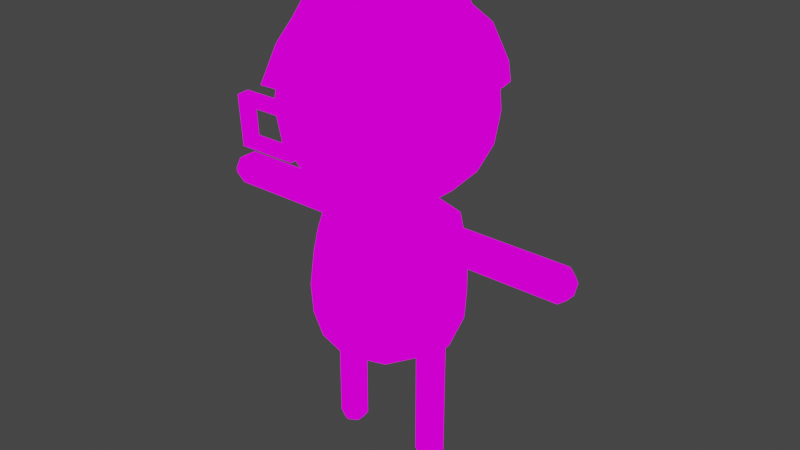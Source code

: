 # Source: conspiracy_theorist.blend  (saved by Blender 2.82.7; exported with 4.5.12 LTS)
import bpy
from mathutils import Matrix  # noqa: F401  (used for matrix-valued properties, if any)

bpy.ops.wm.read_factory_settings(use_empty=True)
scene = bpy.context.scene
scene.name = 'Scene'

# ---- collections
col_collection = bpy.data.collections.new('Collection'); scene.collection.children.link(col_collection)

# ---- images (referenced by path relative to the original .blend; pixels are not part of the script)
import os
ASSET_DIR = os.environ.get("B2B_ASSET_DIR", "")  # directory of the original .blend (textures are referenced by path, not embedded)
HERE = os.path.dirname(os.path.abspath(__file__))  # packed textures are extracted next to this script under _unpacked/

def load_image(name, relpath, width, height, colorspace="sRGB"):
    """Load a texture the original file referenced (path relative to the .blend, or extracted next to this script)."""
    p = next((c for c in (os.path.join(HERE, relpath), os.path.join(ASSET_DIR, relpath)) if relpath and os.path.exists(c)), "")
    if p:
        img = bpy.data.images.load(p, check_existing=True)
        img.name = name
    else:  # same state as the original file: an image datablock whose file is absent (Cycles renders it pink)
        img = bpy.data.images.new(name, width, height)
        img.source = "FILE"
        img.filepath = "//" + (relpath or name)
    img.colorspace_settings.name = colorspace
    return img
img_texturepalette_png = load_image('TexturePalette.png', 'TexturePalette.png', 1024, 1024, 'sRGB')

# ---- materials (node trees are filled in below, after node groups)
mat_material_001 = bpy.data.materials.new('Material.001')
mat_material_001.use_transparent_shadow = False

# ---- material node trees
mat_material_001.use_nodes = True; mat_material_001.node_tree.nodes.clear()
_N = mat_material_001.node_tree.nodes; _L = mat_material_001.node_tree.links
n0 = _N.new('ShaderNodeOutputMaterial'); n0.name = 'Material Output'; n0.location = (300, 300)
n1 = _N.new('ShaderNodeEmission'); n1.name = 'Emission'; n1.location = (10, 300)
n2 = _N.new('ShaderNodeTexImage'); n2.name = 'Image Texture'; n2.location = (-280, 280)
n2.image = img_texturepalette_png
n2.interpolation = 'Closest'
_L.new(n1.outputs[0], n0.inputs[0])
_L.new(n2.outputs[0], n1.inputs[0])
n0.is_active_output = True

# ---- world
world_world = bpy.data.worlds.new('World'); scene.world = world_world
world_world.use_nodes = True; world_world.node_tree.nodes.clear()
_N = world_world.node_tree.nodes; _L = world_world.node_tree.links
n0 = _N.new('ShaderNodeOutputWorld'); n0.name = 'World Output'; n0.location = (300, 300)
n1 = _N.new('ShaderNodeBackground'); n1.name = 'Background'; n1.location = (10, 300)
n1.inputs[0].default_value = (0.05088, 0.05088, 0.05088, 1.0)
_L.new(n1.outputs[0], n0.inputs[0])
n0.is_active_output = True
world_world.color = (0.05088, 0.05088, 0.05088)
world_world.use_sun_shadow = False
world_world.sun_shadow_jitter_overblur = 0.0

# ---- meshes
me_cylinder_001 = bpy.data.meshes.new('Cylinder.001')
me_cylinder_001.from_pydata([(2.029e-05, 0.2127, 0.1726), (2.03e-05, 0.1523, 0.8121), (0.125, 0.1721, 0.1726), (0.08954, 0.1232, 0.8121), (0.1755, 0.03253, 0.1726), (0.2877, 0.0387, 0.7757), (0.1755, -0.03253, 0.1726), (0.2877, -0.03871, 0.7757), (0.125, -0.1721, 0.1726), (0.08954, -0.1232, 0.8121), (2.027e-05, -0.2127, 0.1726), (2.029e-05, -0.1523, 0.8121), (-0.125, -0.1721, 0.1726), (-0.0895, -0.1232, 0.8121), (-0.1754, -0.03253, 0.1726), (-0.2877, -0.03871, 0.7757), (-0.1754, 0.03253, 0.1726), (-0.2877, 0.0387, 0.7757), (-0.125, 0.1721, 0.1726), (-0.0895, 0.1232, 0.8121), (2.03e-05, 0.3362, 0.6075), (0.1977, 0.272, 0.6075), (0.3129, 0.0387, 0.644), (0.3129, -0.03871, 0.644), (0.1977, -0.272, 0.6075), (2.027e-05, -0.3363, 0.6075), (-0.1976, -0.272, 0.6075), (-0.3128, -0.03871, 0.644), (-0.3128, 0.0387, 0.644), (-0.1976, 0.272, 0.6075), (2.03e-05, 0.3477, 0.2994), (0.2044, 0.2813, 0.2994), (0.3307, 0.1074, 0.2994), (0.3307, -0.1074, 0.2994), (0.2044, -0.2813, 0.2994), (2.027e-05, -0.3477, 0.2994), (-0.2044, -0.2813, 0.2994), (-0.3307, -0.1074, 0.2994), (-0.3307, 0.1074, 0.2994), (-0.2044, 0.2813, 0.2994), (2.03e-05, 0.3097, 0.1726), (0.182, 0.2505, 0.1726), (0.2882, 0.03253, 0.1726), (0.2882, -0.03253, 0.1726), (0.182, -0.2505, 0.1726), (2.027e-05, -0.3097, 0.1726), (-0.182, -0.2505, 0.1726), (-0.2881, -0.03253, 0.1726), (-0.2881, 0.03253, 0.1726), (-0.182, 0.2505, 0.1726), (0.1449, -0.04707, 0.8121), (0.1449, 0.04706, 0.8121), (-0.1448, 0.04706, 0.8121), (-0.1448, -0.04707, 0.8121), (0.3198, 0.1039, 0.6075), (0.3198, -0.1039, 0.6075), (-0.3198, -0.1039, 0.6075), (-0.3198, 0.1039, 0.6075), (-0.5387, 0.0774, 0.7098), (-0.5387, -0.07741, 0.7098), (0.5388, -0.07741, 0.7098), (0.5388, 0.0774, 0.7098), (-0.5387, 0.0387, 0.644), (-0.5387, -0.03871, 0.644), (0.5388, -0.03871, 0.644), (0.5388, 0.0387, 0.644), (2.03e-05, 0.3157, 0.7098), (0.1856, 0.2554, 0.7098), (0.3003, 0.09756, 0.7098), (0.3003, -0.09757, 0.7098), (0.1856, -0.2554, 0.7098), (2.027e-05, -0.3157, 0.7098), (-0.1856, -0.2554, 0.7098), (-0.3003, -0.09757, 0.7098), (-0.3003, 0.09756, 0.7098), (-0.1856, 0.2554, 0.7098), (0.3003, 0.0774, 0.7098), (0.3003, -0.07741, 0.7098), (-0.3003, -0.07741, 0.7098), (-0.3003, 0.0774, 0.7098), (-0.5387, 0.0387, 0.7757), (-0.5387, -0.03871, 0.7757), (0.5388, -0.03871, 0.7757), (0.5388, 0.0387, 0.7757), (-0.9108, -0.02552, 0.667), (-0.9108, 0.02552, 0.667), (0.9108, 0.02552, 0.7526), (0.9108, 0.02552, 0.667), (0.9108, 0.05068, 0.7098), (0.9108, -0.05069, 0.7098), (0.9108, -0.02552, 0.7526), (-0.9108, -0.02552, 0.7526), (-0.9108, -0.05069, 0.7098), (-0.9108, 0.05068, 0.7098), (-0.9108, 0.02552, 0.7526), (0.9108, -0.02552, 0.667), (0.2094, 0.2881, 0.4403), (0.3387, 0.1101, 0.4403), (0.3387, -0.1101, 0.4403), (0.2094, -0.2881, 0.4403), (2.027e-05, -0.3562, 0.4403), (-0.2093, -0.2881, 0.4403), (-0.3387, -0.1101, 0.4403), (-0.3387, 0.1101, 0.4403), (-0.2093, 0.2881, 0.4403), (2.03e-05, 0.3562, 0.4403), (2.028e-05, 0.4508, 1.135), (2.028e-05, 0.2786, 0.8979), (0.08611, 0.1185, 1.732), (0.1638, 0.2254, 1.665), (0.2254, 0.3102, 1.56), (0.265, 0.3647, 1.428), (0.2786, 0.3835, 1.281), (0.265, 0.3647, 1.135), (0.2254, 0.3102, 1.003), (0.1638, 0.2254, 0.8979), (0.08611, 0.1185, 0.8306), (0.1393, 0.04526, 1.732), (0.265, 0.08609, 1.665), (0.3647, 0.1185, 1.56), (0.4287, 0.1393, 1.428), (0.4508, 0.1465, 1.281), (0.4287, 0.1393, 1.135), (0.3647, 0.1185, 1.003), (0.265, 0.08609, 0.8979), (0.1393, 0.04526, 0.8306), (0.1393, -0.04527, 1.732), (0.265, -0.0861, 1.665), (0.3647, -0.1185, 1.56), (0.4287, -0.1393, 1.428), (0.4508, -0.1465, 1.281), (0.4287, -0.1393, 1.135), (0.3647, -0.1185, 1.003), (0.265, -0.0861, 0.8979), (0.1393, -0.04527, 0.8306), (0.08611, -0.1185, 1.732), (0.1638, -0.2254, 1.665), (0.2254, -0.3102, 1.56), (0.265, -0.3647, 1.428), (0.2786, -0.3835, 1.281), (0.265, -0.3647, 1.135), (0.2254, -0.3102, 1.003), (0.1638, -0.2254, 0.8979), (0.08611, -0.1185, 0.8306), (2.029e-05, -0.1465, 1.732), (2.031e-05, -0.2786, 1.665), (2.027e-05, -0.3835, 1.56), (2.033e-05, -0.4508, 1.428), (2.034e-05, -0.474, 1.281), (2.026e-05, -0.4508, 1.135), (2.027e-05, -0.3835, 1.003), (2.031e-05, -0.2786, 0.8979), (2.028e-05, -0.1465, 0.8306), (2.018e-05, -3.435e-06, 1.755), (-0.08607, -0.1185, 1.732), (-0.1637, -0.2254, 1.665), (-0.2254, -0.3102, 1.56), (-0.2649, -0.3647, 1.428), (-0.2786, -0.3835, 1.281), (-0.2649, -0.3647, 1.135), (-0.2254, -0.3102, 1.003), (-0.1637, -0.2254, 0.8979), (-0.08607, -0.1185, 0.8306), (-0.1393, -0.04527, 1.732), (-0.2649, -0.0861, 1.665), (-0.3647, -0.1185, 1.56), (-0.4287, -0.1393, 1.428), (-0.4508, -0.1465, 1.281), (-0.4287, -0.1393, 1.135), (-0.3647, -0.1185, 1.003), (-0.2649, -0.0861, 0.8979), (-0.1393, -0.04527, 0.8306), (-0.1393, 0.04526, 1.732), (-0.2649, 0.08609, 1.665), (-0.3647, 0.1185, 1.56), (-0.4287, 0.1393, 1.428), (-0.4508, 0.1465, 1.281), (-0.4287, 0.1393, 1.135), (-0.3647, 0.1185, 1.003), (-0.2649, 0.08609, 0.8979), (-0.1393, 0.04526, 0.8306), (-0.08607, 0.1185, 1.732), (-0.1637, 0.2254, 1.665), (-0.2254, 0.3102, 1.56), (-0.2649, 0.3647, 1.428), (-0.2786, 0.3835, 1.281), (-0.2649, 0.3647, 1.135), (-0.2254, 0.3102, 1.003), (-0.1637, 0.2254, 0.8979), (-0.08607, 0.1185, 0.8306), (2.027e-05, 0.1465, 1.732), (2.023e-05, 0.2786, 1.665), (2.027e-05, 0.3835, 1.56), (2.023e-05, 0.4508, 1.428), (2.018e-05, 0.474, 1.281), (2.027e-05, 0.3835, 1.003), (2.027e-05, 0.1465, 0.8306), (-0.1535, 0.2113, 0.1726), (-0.2318, 0.06506, 0.1726), (-0.2318, -0.06506, 0.1726), (-0.1535, -0.2113, 0.1726), (2.027e-05, -0.2612, 0.1726), (0.1535, -0.2113, 0.1726), (0.2318, -0.06506, 0.1726), (0.2318, 0.06506, 0.1726), (2.03e-05, 0.2612, 0.1726), (0.1535, 0.2113, 0.1726), (0.8773, -0.03871, 0.7757), (0.8773, 0.0387, 0.7757), (0.8773, -0.07741, 0.7098), (0.8773, -0.03871, 0.644), (-0.8772, -0.03871, 0.644), (-0.8772, 0.0387, 0.644), (-0.8772, 0.0387, 0.7757), (-0.8772, -0.03871, 0.7757), (-0.8772, -0.07741, 0.7098), (-0.8772, 0.0774, 0.7098), (0.8773, 0.0774, 0.7098), (0.8773, 0.0387, 0.644), (0.3017, 0.04035, 0.1726), (0.3017, -0.04036, 0.1726), (-0.3017, -0.04036, 0.1726), (-0.3017, 0.04035, 0.1726), (0.1619, 0.04035, 0.1726), (0.1619, -0.04036, 0.1726), (-0.1619, -0.04036, 0.1726), (-0.1619, 0.04035, 0.1726), (0.2318, 0.08071, 0.1726), (0.2318, -0.08071, 0.1726), (-0.2318, -0.08071, 0.1726), (-0.2318, 0.08071, 0.1726), (0.1755, 0.03253, -0.1344), (0.1755, -0.03253, -0.1344), (-0.1754, -0.03253, -0.1344), (-0.1754, 0.03253, -0.1344), (0.2882, 0.03253, -0.1344), (0.2882, -0.03253, -0.1344), (-0.2881, -0.03253, -0.1344), (-0.2881, 0.03253, -0.1344), (-0.2318, 0.06506, -0.1344), (-0.2318, -0.06506, -0.1344), (0.2318, -0.06506, -0.1344), (0.2318, 0.06506, -0.1344), (0.1755, 0.03253, -0.4064), (0.1892, -0.02462, -0.4307), (-0.1891, -0.02462, -0.4307), (-0.1754, 0.03253, -0.4064), (0.2745, 0.02462, -0.4307), (0.2745, -0.02462, -0.4307), (-0.2881, -0.03253, -0.4064), (-0.2744, 0.02462, -0.4307), (-0.2318, 0.04924, -0.4307), (-0.2318, -0.04924, -0.4307), (0.2318, -0.04924, -0.4307), (0.2318, 0.04924, -0.4307), (0.2882, 0.03253, -0.4064), (0.2882, -0.03253, -0.4064), (-0.2744, -0.02462, -0.4307), (-0.2881, 0.03253, -0.4064), (0.1892, 0.02462, -0.4307), (0.1755, -0.03253, -0.4064), (-0.1754, -0.03253, -0.4064), (-0.1891, 0.02462, -0.4307), (0.2318, 0.06506, -0.4064), (0.2318, -0.06506, -0.4064), (-0.2318, -0.06506, -0.4064), (-0.2318, 0.06506, -0.4064), (-0.708, 0.0387, 0.7757), (-0.708, 0.0774, 0.7098), (-0.708, -0.07741, 0.7098), (-0.708, -0.03871, 0.7757), (-0.708, 0.0387, 0.644), (-0.708, -0.03871, 0.644), (-0.3946, 0.0387, 0.644), (-0.3895, 0.0774, 0.7098), (-0.3845, 0.0387, 0.7757), (-0.3845, -0.03871, 0.7757), (-0.3895, -0.07741, 0.7098), (-0.3946, -0.03871, 0.644), (0.3896, 0.0774, 0.7098), (0.3946, 0.0387, 0.644), (0.3845, 0.0387, 0.7757), (0.3845, -0.03871, 0.7757), (0.3946, -0.03871, 0.644), (0.3896, -0.07741, 0.7098), (0.708, 0.0387, 0.644), (0.708, -0.07741, 0.7098), (0.708, 0.0774, 0.7098), (0.708, 0.0387, 0.7757), (0.708, -0.03871, 0.7757), (0.708, -0.03871, 0.644), (0.3074, 0.0387, 0.7757), (0.3074, -0.03871, 0.7757), (0.315, -0.07741, 0.7098), (0.315, 0.0774, 0.7098), (0.3225, 0.0387, 0.644), (0.3225, -0.03871, 0.644), (-0.3149, 0.0774, 0.7098), (-0.3225, -0.03871, 0.644), (-0.3225, 0.0387, 0.644), (-0.3074, 0.0387, 0.7757), (-0.3074, -0.03871, 0.7757), (-0.3149, -0.07741, 0.7098), (-0.2318, -0.06506, 0.01911), (-0.2881, -0.03253, 0.01911), (-0.1754, -0.03253, 0.01911), (-0.1754, 0.03253, 0.01911), (-0.2318, 0.06506, 0.01911), (-0.2881, 0.03253, 0.01911), (0.2318, -0.06506, 0.01911), (0.2882, -0.03253, 0.01911), (0.2882, 0.03253, 0.01911), (0.2318, 0.06506, 0.01911), (0.1755, 0.03253, 0.01911), (0.1755, -0.03253, 0.01911), (-0.1754, 0.03253, -0.2704), (-0.2318, 0.06506, -0.2704), (-0.2881, 0.03253, -0.2704), (-0.2881, -0.03253, -0.2704), (-0.2318, -0.06506, -0.2704), (-0.1754, -0.03253, -0.2704), (0.2882, 0.03253, -0.2704), (0.2882, -0.03253, -0.2704), (0.2318, 0.06506, -0.2704), (0.1755, 0.03253, -0.2704), (0.1755, -0.03253, -0.2704), (0.2318, -0.06506, -0.2704), (0.1288, 0.2476, 1.804), (0.2012, 0.2744, 1.636), (0.2536, 0.349, 1.555), (0.2981, 0.4103, 1.385), (0.1898, 0.1671, 1.817), (0.3255, 0.1048, 1.659), (0.4103, 0.1333, 1.555), (0.4823, 0.1567, 1.406), (0.1913, 0.06767, 1.839), (0.3255, -0.1048, 1.687), (0.4103, -0.1333, 1.555), (0.4996, -0.1567, 1.363), (0.1328, -0.01279, 1.861), (0.2012, -0.2232, 1.706), (0.2536, -0.349, 1.555), (0.2895, -0.4103, 1.441), (0.03669, -0.04352, 1.875), (4.25e-05, -0.288, 1.715), (4.245e-05, -0.4314, 1.555), (4.251e-05, -0.5071, 1.419), (0.0923, 0.2159, 2.032), (-0.0604, -0.01279, 1.875), (-0.2011, -0.2744, 1.709), (-0.2535, -0.349, 1.555), (-0.3197, -0.4103, 1.363), (-0.1213, 0.06767, 1.861), (-0.3254, -0.1048, 1.687), (-0.4102, -0.1333, 1.555), (-0.4866, -0.1567, 1.437), (-0.1229, 0.1671, 1.839), (-0.3254, 0.1048, 1.659), (-0.4102, 0.1333, 1.555), (-0.4822, 0.1567, 1.406), (-0.0644, 0.2476, 1.817), (-0.2011, 0.2744, 1.636), (-0.2535, 0.349, 1.555), (-0.3024, 0.4103, 1.372), (0.03174, 0.2783, 1.804), (4.239e-05, 0.362, 1.645), (4.245e-05, 0.4314, 1.555), (0.00437, 0.5071, 1.463), (-0.2873, -0.5172, 1.173), (-0.2873, -0.5258, 1.319), (-0.2873, -0.4633, 1.176), (-0.2873, -0.4719, 1.322), (-0.1007, -0.5172, 1.173), (-0.1007, -0.5258, 1.319), (-0.1007, -0.4633, 1.176), (-0.1007, -0.4719, 1.322), (-0.3255, -0.5149, 1.135), (-0.3255, -0.528, 1.357), (-0.3255, -0.4741, 1.36), (-0.3255, -0.461, 1.138), (-0.06247, -0.461, 1.138), (-0.06247, -0.4741, 1.36), (-0.06247, -0.528, 1.357), (-0.06247, -0.5149, 1.135), (-0.06247, -0.4713, 1.313), (-0.06247, -0.5252, 1.31), (-0.1007, -0.47, 1.291), (-0.1007, -0.5239, 1.288), (-0.06247, -0.4694, 1.281), (-0.06247, -0.5233, 1.278), (-0.1007, -0.4688, 1.27), (-0.1007, -0.5227, 1.267), (0.3064, -0.5172, 1.173), (0.3064, -0.5258, 1.319), (0.3064, -0.4633, 1.176), (0.3064, -0.4719, 1.322), (0.1198, -0.5172, 1.173), (0.1198, -0.5258, 1.319), (0.1198, -0.4633, 1.176), (0.1198, -0.4719, 1.322), (0.3446, -0.5149, 1.135), (0.3446, -0.528, 1.357), (0.3446, -0.4741, 1.36), (0.3446, -0.461, 1.138), (0.08162, -0.461, 1.138), (0.08162, -0.4741, 1.36), (0.08162, -0.528, 1.357), (0.08162, -0.5149, 1.135), (0.08162, -0.4713, 1.313), (0.08162, -0.5252, 1.31), (0.1198, -0.47, 1.291), (0.1198, -0.5239, 1.288), (0.08162, -0.4694, 1.281), (0.08162, -0.5233, 1.278), (0.1198, -0.4688, 1.27), (0.1198, -0.5227, 1.267)], [], [(66, 1, 3, 67), (67, 3, 51, 68), (69, 50, 9, 70), (70, 9, 11, 71), (71, 11, 13, 72), (72, 13, 53, 73), (74, 52, 19, 75), (75, 19, 1, 66), (0, 2, 223, 224, 8, 10, 12, 225, 226, 18), (104, 29, 20, 105), (103, 57, 29, 104), (102, 56, 57, 103), (101, 26, 56, 102), (100, 25, 26, 101), (99, 24, 25, 100), (98, 55, 24, 99), (97, 54, 55, 98), (96, 21, 54, 97), (105, 20, 21, 96), (41, 40, 30, 31), (219, 41, 31, 32), (220, 219, 32, 33), (44, 220, 33, 34), (45, 44, 34, 35), (46, 45, 35, 36), (221, 46, 36, 37), (222, 221, 37, 38), (49, 222, 38, 39), (40, 49, 39, 30), (206, 205, 40, 41), (227, 206, 41, 219), (202, 228, 220, 44), (201, 202, 44, 45), (200, 201, 45, 46), (229, 200, 46, 221), (197, 230, 222, 49), (205, 197, 49, 40), (287, 288, 208, 217), (288, 289, 207, 208), (7, 5, 51, 50), (17, 15, 53, 52), (76, 22, 54, 68), (77, 7, 50, 69), (78, 27, 56, 73), (79, 17, 52, 74), (27, 28, 57, 56), (22, 23, 55, 54), (273, 278, 63, 62), (279, 281, 83, 61), (280, 279, 61, 65), (275, 274, 58, 80), (274, 273, 62, 58), (276, 275, 80, 81), (277, 276, 81, 59), (10, 8, 202, 201), (12, 10, 201, 200), (0, 18, 197, 205), (225, 12, 200, 229), (223, 2, 206, 227), (2, 0, 205, 206), (8, 224, 228, 202), (278, 277, 59, 63), (283, 280, 65, 64), (281, 282, 82, 83), (282, 284, 60, 82), (28, 79, 74, 57), (15, 78, 73, 53), (23, 77, 69, 55), (5, 76, 68, 51), (284, 283, 64, 60), (29, 75, 66, 20), (57, 74, 75, 29), (26, 72, 73, 56), (25, 71, 72, 26), (24, 70, 71, 25), (55, 69, 70, 24), (21, 67, 68, 54), (20, 66, 67, 21), (272, 269, 215, 211), (285, 287, 217, 218), (268, 271, 212, 216), (271, 272, 211, 212), (270, 267, 213, 214), (286, 290, 210, 209), (267, 268, 216, 213), (290, 285, 218, 210), (289, 286, 209, 207), (269, 270, 214, 215), (30, 105, 96, 31), (31, 96, 97, 32), (32, 97, 98, 33), (33, 98, 99, 34), (34, 99, 100, 35), (35, 100, 101, 36), (36, 101, 102, 37), (37, 102, 103, 38), (38, 103, 104, 39), (39, 104, 105, 30), (86, 90, 89, 88), (95, 87, 88, 89), (91, 94, 93, 92), (84, 92, 93, 85), (192, 191, 109, 110), (195, 106, 113, 114), (193, 192, 110, 111), (190, 153, 108), (107, 195, 114, 115), (194, 193, 111, 112), (191, 190, 108, 109), (196, 107, 115, 116), (106, 194, 112, 113), (114, 113, 122, 123), (111, 110, 119, 120), (108, 153, 117), (115, 114, 123, 124), (112, 111, 120, 121), (109, 108, 117, 118), (116, 115, 124, 125), (113, 112, 121, 122), (110, 109, 118, 119), (122, 121, 130, 131), (119, 118, 127, 128), (123, 122, 131, 132), (120, 119, 128, 129), (117, 153, 126), (124, 123, 132, 133), (121, 120, 129, 130), (118, 117, 126, 127), (125, 124, 133, 134), (127, 126, 135, 136), (134, 133, 142, 143), (131, 130, 139, 140), (128, 127, 136, 137), (132, 131, 140, 141), (129, 128, 137, 138), (126, 153, 135), (133, 132, 141, 142), (130, 129, 138, 139), (139, 138, 147, 148), (136, 135, 144, 145), (143, 142, 151, 152), (140, 139, 148, 149), (137, 136, 145, 146), (141, 140, 149, 150), (138, 137, 146, 147), (135, 153, 144), (142, 141, 150, 151), (144, 153, 154), (151, 150, 160, 161), (148, 147, 157, 158), (145, 144, 154, 155), (152, 151, 161, 162), (149, 148, 158, 159), (146, 145, 155, 156), (150, 149, 159, 160), (147, 146, 156, 157), (160, 159, 168, 169), (157, 156, 165, 166), (154, 153, 163), (161, 160, 169, 170), (158, 157, 166, 167), (155, 154, 163, 164), (162, 161, 170, 171), (159, 158, 167, 168), (156, 155, 164, 165), (165, 164, 173, 174), (169, 168, 177, 178), (166, 165, 174, 175), (163, 153, 172), (170, 169, 178, 179), (167, 166, 175, 176), (164, 163, 172, 173), (171, 170, 179, 180), (168, 167, 176, 177), (177, 176, 185, 186), (174, 173, 182, 183), (178, 177, 186, 187), (175, 174, 183, 184), (172, 153, 181), (179, 178, 187, 188), (176, 175, 184, 185), (173, 172, 181, 182), (180, 179, 188, 189), (182, 181, 190, 191), (189, 188, 107, 196), (186, 185, 194, 106), (183, 182, 191, 192), (187, 186, 106, 195), (184, 183, 192, 193), (181, 153, 190), (188, 187, 195, 107), (185, 184, 193, 194), (116, 125, 51, 3), (125, 134, 50, 51), (134, 143, 9, 50), (143, 152, 11, 9), (152, 162, 13, 11), (162, 171, 53, 13), (171, 180, 52, 53), (180, 189, 19, 52), (189, 196, 1, 19), (196, 116, 3, 1), (18, 226, 230, 197), (90, 86, 208, 207), (95, 89, 209, 210), (84, 85, 212, 211), (94, 91, 214, 213), (92, 84, 211, 215), (89, 90, 207, 209), (93, 94, 213, 216), (91, 92, 215, 214), (86, 88, 217, 208), (85, 93, 216, 212), (87, 95, 210, 218), (88, 87, 218, 217), (310, 309, 241, 236), (306, 305, 233, 234), (305, 303, 240, 233), (303, 304, 237, 240), (43, 42, 219, 220), (48, 47, 221, 222), (4, 6, 224, 223), (14, 16, 226, 225), (204, 4, 223, 227), (6, 203, 228, 224), (199, 14, 225, 229), (16, 198, 230, 226), (198, 48, 222, 230), (47, 199, 229, 221), (203, 43, 220, 228), (42, 204, 227, 219), (323, 321, 255, 263), (324, 323, 263, 243), (316, 315, 246, 266), (321, 322, 256, 255), (311, 310, 236, 235), (307, 306, 234, 239), (313, 312, 242, 231), (312, 311, 235, 242), (304, 308, 238, 237), (308, 307, 239, 238), (309, 314, 232, 241), (314, 313, 231, 232), (248, 259, 254, 247), (244, 259, 248, 253), (257, 250, 251, 262), (245, 252, 257, 262), (318, 317, 258, 249), (317, 316, 266, 258), (326, 325, 260, 264), (325, 324, 243, 260), (319, 318, 249, 265), (320, 319, 265, 261), (315, 320, 261, 246), (322, 326, 264, 256), (248, 247, 255, 256), (250, 257, 249, 258), (259, 244, 260, 243), (245, 262, 246, 261), (254, 259, 243, 263), (244, 253, 264, 260), (252, 245, 261, 265), (262, 251, 266, 246), (251, 250, 258, 266), (257, 252, 265, 249), (253, 248, 256, 264), (247, 254, 263, 255), (59, 81, 270, 269), (80, 58, 268, 267), (81, 80, 267, 270), (62, 63, 272, 271), (58, 62, 271, 268), (63, 59, 269, 272), (298, 302, 277, 278), (302, 301, 276, 277), (301, 300, 275, 276), (297, 299, 273, 274), (300, 297, 274, 275), (299, 298, 278, 273), (293, 296, 283, 284), (292, 293, 284, 282), (291, 292, 282, 281), (296, 295, 280, 283), (295, 294, 279, 280), (294, 291, 281, 279), (82, 60, 286, 289), (64, 65, 285, 290), (60, 64, 290, 286), (65, 61, 287, 285), (83, 82, 289, 288), (61, 83, 288, 287), (76, 5, 291, 294), (22, 76, 294, 295), (23, 22, 295, 296), (5, 7, 292, 291), (7, 77, 293, 292), (77, 23, 296, 293), (28, 27, 298, 299), (17, 79, 297, 300), (79, 28, 299, 297), (15, 17, 300, 301), (78, 15, 301, 302), (27, 78, 302, 298), (48, 198, 307, 308), (47, 48, 308, 304), (198, 16, 306, 307), (199, 47, 304, 303), (14, 199, 303, 305), (16, 14, 305, 306), (6, 4, 313, 314), (203, 6, 314, 309), (204, 42, 311, 312), (4, 204, 312, 313), (42, 43, 310, 311), (43, 203, 309, 310), (234, 233, 320, 315), (233, 240, 319, 320), (240, 237, 318, 319), (238, 239, 316, 317), (237, 238, 317, 318), (239, 234, 315, 316), (236, 241, 326, 322), (232, 231, 324, 325), (241, 232, 325, 326), (235, 236, 322, 321), (231, 242, 323, 324), (242, 235, 321, 323), (366, 365, 328, 329), (367, 366, 329, 330), (364, 347, 327), (365, 364, 327, 328), (330, 329, 333, 334), (327, 347, 331), (328, 327, 331, 332), (329, 328, 332, 333), (333, 332, 336, 337), (334, 333, 337, 338), (331, 347, 335), (332, 331, 335, 336), (336, 335, 339, 340), (337, 336, 340, 341), (338, 337, 341, 342), (335, 347, 339), (340, 339, 343, 344), (341, 340, 344, 345), (342, 341, 345, 346), (339, 347, 343), (343, 347, 348), (344, 343, 348, 349), (345, 344, 349, 350), (346, 345, 350, 351), (351, 350, 354, 355), (348, 347, 352), (349, 348, 352, 353), (350, 349, 353, 354), (354, 353, 357, 358), (355, 354, 358, 359), (352, 347, 356), (353, 352, 356, 357), (358, 357, 361, 362), (359, 358, 362, 363), (356, 347, 360), (357, 356, 360, 361), (361, 360, 364, 365), (362, 361, 365, 366), (363, 362, 366, 367), (360, 347, 364), (376, 377, 378, 379), (384, 381, 382, 385), (379, 380, 383, 376), (381, 378, 377, 382), (368, 369, 377, 376), (371, 370, 379, 378), (370, 374, 380, 379), (375, 371, 378, 381), (386, 375, 381, 384), (391, 372, 383, 389), (372, 368, 376, 383), (369, 373, 382, 377), (371, 375, 373, 369), (390, 374, 372, 391), (374, 370, 368, 372), (370, 371, 369, 368), (375, 386, 387, 373), (373, 387, 385, 382), (390, 386, 384, 388), (412, 413, 389, 388), (380, 388, 389, 383), (374, 390, 388, 380), (386, 390, 391, 387), (387, 391, 389, 385), (400, 401, 402, 403), (408, 405, 406, 409), (403, 404, 407, 400), (405, 402, 401, 406), (392, 393, 401, 400), (395, 394, 403, 402), (394, 398, 404, 403), (399, 395, 402, 405), (410, 399, 405, 408), (415, 396, 407, 413), (396, 392, 400, 407), (393, 397, 406, 401), (395, 399, 397, 393), (414, 398, 396, 415), (398, 394, 392, 396), (394, 395, 393, 392), (399, 410, 411, 397), (397, 411, 409, 406), (414, 410, 408, 412), (408, 412, 388, 384), (404, 412, 413, 407), (398, 414, 412, 404), (410, 414, 415, 411), (411, 415, 413, 409), (413, 409, 385, 389), (409, 408, 384, 385)])
_uv = me_cylinder_001.uv_layers.new(name='UVMap')
_uv.uv.foreach_set('vector', [0.9124, 0.412, 0.908, 0.4101, 0.9112, 0.4033, 0.9143, 0.4065, 0.9143, 0.4065, 0.9112, 0.4033, 0.9175, 0.3991, 0.9178, 0.4009, 0.9204, 0.4016, 0.9234, 0.4009, 0.9267, 0.4076, 0.922, 0.4076, 0.922, 0.4076, 0.9267, 0.4076, 0.9267, 0.4152, 0.9222, 0.4133, 0.9222, 0.4133, 0.9267, 0.4152, 0.9234, 0.422, 0.9203, 0.4188, 0.9203, 0.4188, 0.9234, 0.422, 0.9171, 0.4262, 0.9168, 0.4244, 0.9143, 0.4237, 0.9113, 0.4245, 0.908, 0.4177, 0.9126, 0.4177, 0.9126, 0.4177, 0.908, 0.4177, 0.908, 0.4101, 0.9124, 0.412, 0.812, 0.8358, 0.8124, 0.8347, 0.8129, 0.8345, 0.8129, 0.8344, 0.8134, 0.8348, 0.8134, 0.836, 0.813, 0.8372, 0.8125, 0.8374, 0.8125, 0.8374, 0.8121, 0.837, 0.9152, 0.4156, 0.9138, 0.4169, 0.9137, 0.4122, 0.9152, 0.4124, 0.9159, 0.4182, 0.9153, 0.4215, 0.9138, 0.4169, 0.9152, 0.4156, 0.9169, 0.4184, 0.9165, 0.4217, 0.9153, 0.4215, 0.9159, 0.4182, 0.9185, 0.4161, 0.9194, 0.4177, 0.9165, 0.4217, 0.9169, 0.4184, 0.9194, 0.4129, 0.9209, 0.4132, 0.9194, 0.4177, 0.9185, 0.4161, 0.9195, 0.4097, 0.9209, 0.4085, 0.9209, 0.4132, 0.9194, 0.4129, 0.9187, 0.4071, 0.9194, 0.4038, 0.9209, 0.4085, 0.9195, 0.4097, 0.9177, 0.4069, 0.9181, 0.4036, 0.9194, 0.4038, 0.9187, 0.4071, 0.9162, 0.4092, 0.9152, 0.4077, 0.9181, 0.4036, 0.9177, 0.4069, 0.9152, 0.4124, 0.9137, 0.4122, 0.9152, 0.4077, 0.9162, 0.4092, 0.8125, 0.8341, 0.8121, 0.8358, 0.8115, 0.8358, 0.8121, 0.8335, 0.8132, 0.8329, 0.8125, 0.8341, 0.8121, 0.8335, 0.813, 0.832, 0.8131, 0.8329, 0.8132, 0.8329, 0.813, 0.832, 0.8137, 0.8321, 0.8135, 0.8342, 0.8131, 0.8329, 0.8137, 0.8321, 0.8141, 0.8337, 0.8134, 0.836, 0.8135, 0.8342, 0.8141, 0.8337, 0.814, 0.8361, 0.813, 0.8377, 0.8134, 0.836, 0.814, 0.8361, 0.8134, 0.8384, 0.8123, 0.8389, 0.813, 0.8377, 0.8134, 0.8384, 0.8125, 0.8398, 0.8123, 0.8389, 0.8123, 0.8389, 0.8125, 0.8398, 0.8118, 0.8398, 0.812, 0.8376, 0.8123, 0.8389, 0.8118, 0.8398, 0.8114, 0.8381, 0.8121, 0.8358, 0.812, 0.8376, 0.8114, 0.8381, 0.8115, 0.8358, 0.8124, 0.8344, 0.812, 0.8358, 0.8121, 0.8358, 0.8125, 0.8341, 0.8129, 0.8338, 0.8124, 0.8344, 0.8125, 0.8341, 0.8132, 0.8329, 0.8135, 0.8345, 0.8132, 0.8338, 0.8131, 0.8329, 0.8135, 0.8342, 0.8134, 0.836, 0.8135, 0.8345, 0.8135, 0.8342, 0.8134, 0.836, 0.813, 0.8374, 0.8134, 0.836, 0.8134, 0.836, 0.813, 0.8377, 0.8126, 0.838, 0.813, 0.8374, 0.813, 0.8377, 0.8123, 0.8389, 0.812, 0.8373, 0.8122, 0.838, 0.8123, 0.8389, 0.812, 0.8376, 0.812, 0.8358, 0.812, 0.8373, 0.812, 0.8376, 0.8121, 0.8358, 0.446, 0.3924, 0.4461, 0.3921, 0.4479, 0.3816, 0.4475, 0.3831, 0.4461, 0.3921, 0.4461, 0.3919, 0.4483, 0.3797, 0.4479, 0.3816, 0.9204, 0.399, 0.9192, 0.3987, 0.9175, 0.3991, 0.9234, 0.4009, 0.9142, 0.4264, 0.9154, 0.4266, 0.9171, 0.4262, 0.9113, 0.4245, 0.9187, 0.3991, 0.9194, 0.4001, 0.9181, 0.4036, 0.9178, 0.4009, 0.9203, 0.3996, 0.9204, 0.399, 0.9234, 0.4009, 0.9204, 0.4016, 0.916, 0.4262, 0.9153, 0.4253, 0.9165, 0.4217, 0.9168, 0.4244, 0.9143, 0.4257, 0.9142, 0.4264, 0.9113, 0.4245, 0.9143, 0.4237, 0.9153, 0.4253, 0.9153, 0.425, 0.9153, 0.4215, 0.9165, 0.4217, 0.9194, 0.4001, 0.9194, 0.4003, 0.9194, 0.4038, 0.9181, 0.4036, 0.9142, 0.4307, 0.9143, 0.4308, 0.9129, 0.4388, 0.9129, 0.4388, 0.9201, 0.3945, 0.9202, 0.3945, 0.9217, 0.3863, 0.9217, 0.3864, 0.9203, 0.3945, 0.9201, 0.3945, 0.9217, 0.3864, 0.9217, 0.3865, 0.914, 0.4307, 0.914, 0.4307, 0.9128, 0.4389, 0.9128, 0.439, 0.914, 0.4307, 0.9142, 0.4307, 0.9129, 0.4388, 0.9128, 0.4389, 0.9144, 0.4308, 0.914, 0.4307, 0.9128, 0.439, 0.9129, 0.439, 0.9145, 0.4308, 0.9144, 0.4308, 0.9129, 0.439, 0.913, 0.4389, 0.8134, 0.836, 0.8134, 0.8348, 0.8135, 0.8345, 0.8134, 0.836, 0.813, 0.8372, 0.8134, 0.836, 0.8134, 0.836, 0.813, 0.8374, 0.812, 0.8358, 0.8121, 0.837, 0.812, 0.8373, 0.812, 0.8358, 0.8125, 0.8374, 0.813, 0.8372, 0.813, 0.8374, 0.8126, 0.838, 0.8129, 0.8345, 0.8124, 0.8347, 0.8124, 0.8344, 0.8129, 0.8338, 0.8124, 0.8347, 0.812, 0.8358, 0.812, 0.8358, 0.8124, 0.8344, 0.8134, 0.8348, 0.8129, 0.8344, 0.8132, 0.8338, 0.8135, 0.8345, 0.9143, 0.4308, 0.9145, 0.4308, 0.913, 0.4389, 0.9129, 0.4388, 0.9204, 0.3946, 0.9203, 0.3945, 0.9217, 0.3865, 0.9218, 0.3865, 0.9202, 0.3945, 0.9206, 0.3946, 0.9218, 0.3863, 0.9217, 0.3863, 0.9206, 0.3946, 0.9206, 0.3946, 0.9218, 0.3864, 0.9218, 0.3863, 0.9153, 0.425, 0.9143, 0.4257, 0.9143, 0.4237, 0.9153, 0.4215, 0.9154, 0.4266, 0.916, 0.4262, 0.9168, 0.4244, 0.9171, 0.4262, 0.9194, 0.4003, 0.9203, 0.3996, 0.9204, 0.4016, 0.9194, 0.4038, 0.9192, 0.3987, 0.9187, 0.3991, 0.9178, 0.4009, 0.9175, 0.3991, 0.9206, 0.3946, 0.9204, 0.3946, 0.9218, 0.3865, 0.9218, 0.3864, 0.9138, 0.4169, 0.9126, 0.4177, 0.9124, 0.412, 0.9137, 0.4122, 0.9153, 0.4215, 0.9143, 0.4237, 0.9126, 0.4177, 0.9138, 0.4169, 0.9194, 0.4177, 0.9203, 0.4188, 0.9168, 0.4244, 0.9165, 0.4217, 0.9209, 0.4132, 0.9222, 0.4133, 0.9203, 0.4188, 0.9194, 0.4177, 0.9209, 0.4085, 0.922, 0.4076, 0.9222, 0.4133, 0.9209, 0.4132, 0.9194, 0.4038, 0.9204, 0.4016, 0.922, 0.4076, 0.9209, 0.4085, 0.9152, 0.4077, 0.9143, 0.4065, 0.9178, 0.4009, 0.9181, 0.4036, 0.9137, 0.4122, 0.9124, 0.412, 0.9143, 0.4065, 0.9152, 0.4077, 0.4585, 0.3725, 0.4584, 0.3726, 0.457, 0.382, 0.457, 0.3813, 0.446, 0.3925, 0.446, 0.3924, 0.4475, 0.3831, 0.4474, 0.3837, 0.4583, 0.3729, 0.4584, 0.3727, 0.4568, 0.3821, 0.4563, 0.3837, 0.4584, 0.3727, 0.4585, 0.3725, 0.457, 0.3813, 0.4568, 0.3821, 0.4583, 0.3729, 0.4583, 0.3731, 0.4562, 0.3853, 0.4565, 0.3834, 0.4461, 0.3921, 0.4461, 0.3924, 0.4476, 0.383, 0.4481, 0.3813, 0.4583, 0.3731, 0.4583, 0.3729, 0.4563, 0.3837, 0.4562, 0.3853, 0.4461, 0.3924, 0.446, 0.3925, 0.4474, 0.3837, 0.4476, 0.383, 0.4461, 0.3919, 0.4461, 0.3921, 0.4481, 0.3813, 0.4483, 0.3797, 0.4584, 0.3726, 0.4583, 0.3729, 0.4565, 0.3834, 0.457, 0.382, 0.8115, 0.8358, 0.8106, 0.8356, 0.8116, 0.8325, 0.8121, 0.8335, 0.8121, 0.8335, 0.8116, 0.8325, 0.8131, 0.8302, 0.813, 0.832, 0.813, 0.832, 0.8131, 0.8302, 0.8141, 0.8303, 0.8137, 0.8321, 0.8137, 0.8321, 0.8141, 0.8303, 0.8149, 0.8329, 0.8141, 0.8337, 0.8141, 0.8337, 0.8149, 0.8329, 0.8148, 0.8362, 0.814, 0.8361, 0.814, 0.8361, 0.8148, 0.8362, 0.8139, 0.8393, 0.8134, 0.8384, 0.8134, 0.8384, 0.8139, 0.8393, 0.8124, 0.8416, 0.8125, 0.8398, 0.8125, 0.8398, 0.8124, 0.8416, 0.8114, 0.8415, 0.8118, 0.8398, 0.8118, 0.8398, 0.8114, 0.8415, 0.8106, 0.8389, 0.8114, 0.8381, 0.8114, 0.8381, 0.8106, 0.8389, 0.8106, 0.8356, 0.8115, 0.8358, 0.4485, 0.3793, 0.4493, 0.373, 0.4484, 0.3789, 0.4477, 0.3817, 0.4478, 0.3816, 0.4478, 0.3823, 0.4477, 0.3817, 0.4484, 0.3789, 0.4559, 0.3858, 0.4551, 0.392, 0.4561, 0.3861, 0.4568, 0.3833, 0.4568, 0.3827, 0.4568, 0.3833, 0.4561, 0.3861, 0.4566, 0.3835, 0.4625, 0.3393, 0.4571, 0.3484, 0.4531, 0.3512, 0.4552, 0.3459, 0.4626, 0.3349, 0.4698, 0.3227, 0.4591, 0.3381, 0.456, 0.3407, 0.471, 0.3249, 0.4625, 0.3393, 0.4552, 0.3459, 0.4577, 0.3404, 0.4533, 0.3548, 0.4493, 0.3605, 0.4516, 0.3561, 0.46, 0.3393, 0.4626, 0.3349, 0.456, 0.3407, 0.4519, 0.3404, 0.4845, 0.2995, 0.471, 0.3249, 0.4577, 0.3404, 0.4598, 0.3361, 0.4571, 0.3484, 0.4533, 0.3548, 0.4516, 0.3561, 0.4531, 0.3512, 0.4389, 0.3207, 0.46, 0.3393, 0.4519, 0.3404, 0.4214, 0.3356, 0.4698, 0.3227, 0.4845, 0.2995, 0.4598, 0.3361, 0.4591, 0.3381, 0.456, 0.3407, 0.4591, 0.3381, 0.4491, 0.3513, 0.4473, 0.3507, 0.4577, 0.3404, 0.4552, 0.3459, 0.4486, 0.3548, 0.449, 0.3531, 0.4516, 0.3561, 0.4493, 0.3605, 0.4491, 0.3591, 0.4519, 0.3404, 0.456, 0.3407, 0.4473, 0.3507, 0.4426, 0.3484, 0.4598, 0.3361, 0.4577, 0.3404, 0.449, 0.3531, 0.4494, 0.3518, 0.4531, 0.3512, 0.4516, 0.3561, 0.4491, 0.3591, 0.4486, 0.3569, 0.4214, 0.3356, 0.4519, 0.3404, 0.4426, 0.3484, 0.414, 0.3598, 0.4591, 0.3381, 0.4598, 0.3361, 0.4494, 0.3518, 0.4491, 0.3513, 0.4552, 0.3459, 0.4531, 0.3512, 0.4486, 0.3569, 0.4486, 0.3548, 0.4491, 0.3513, 0.4494, 0.3518, 0.4418, 0.365, 0.4415, 0.3642, 0.4486, 0.3548, 0.4486, 0.3569, 0.4448, 0.3634, 0.4433, 0.3643, 0.4473, 0.3507, 0.4491, 0.3513, 0.4415, 0.3642, 0.4403, 0.3626, 0.449, 0.3531, 0.4486, 0.3548, 0.4433, 0.3643, 0.4423, 0.365, 0.4491, 0.3591, 0.4493, 0.3605, 0.4469, 0.3626, 0.4426, 0.3484, 0.4473, 0.3507, 0.4403, 0.3626, 0.436, 0.3603, 0.4494, 0.3518, 0.449, 0.3531, 0.4423, 0.365, 0.4418, 0.365, 0.4486, 0.3569, 0.4491, 0.3591, 0.4469, 0.3626, 0.4448, 0.3634, 0.414, 0.3598, 0.4426, 0.3484, 0.436, 0.3603, 0.42, 0.3842, 0.4448, 0.3634, 0.4469, 0.3626, 0.4454, 0.3654, 0.4421, 0.3696, 0.42, 0.3842, 0.436, 0.3603, 0.4344, 0.373, 0.4375, 0.3999, 0.4415, 0.3642, 0.4418, 0.365, 0.4334, 0.3818, 0.4349, 0.3792, 0.4433, 0.3643, 0.4448, 0.3634, 0.4421, 0.3696, 0.4389, 0.3743, 0.4403, 0.3626, 0.4415, 0.3642, 0.4349, 0.3792, 0.4362, 0.3754, 0.4423, 0.365, 0.4433, 0.3643, 0.4389, 0.3743, 0.4359, 0.3791, 0.4469, 0.3626, 0.4493, 0.3605, 0.4454, 0.3654, 0.436, 0.3603, 0.4403, 0.3626, 0.4362, 0.3754, 0.4344, 0.373, 0.4418, 0.365, 0.4423, 0.365, 0.4359, 0.3791, 0.4334, 0.3818, 0.4334, 0.3818, 0.4359, 0.3791, 0.4276, 0.3962, 0.414, 0.4216, 0.4421, 0.3696, 0.4454, 0.3654, 0.4452, 0.3663, 0.4415, 0.3727, 0.4375, 0.3999, 0.4344, 0.373, 0.4386, 0.3818, 0.4597, 0.4004, 0.4349, 0.3792, 0.4334, 0.3818, 0.414, 0.4216, 0.4288, 0.3984, 0.4389, 0.3743, 0.4421, 0.3696, 0.4415, 0.3727, 0.436, 0.3817, 0.4362, 0.3754, 0.4349, 0.3792, 0.4288, 0.3984, 0.4359, 0.3862, 0.4359, 0.3791, 0.4389, 0.3743, 0.436, 0.3817, 0.4276, 0.3962, 0.4454, 0.3654, 0.4493, 0.3605, 0.4452, 0.3663, 0.4344, 0.373, 0.4362, 0.3754, 0.4359, 0.3862, 0.4386, 0.3818, 0.4452, 0.3663, 0.4493, 0.3605, 0.447, 0.3649, 0.4386, 0.3818, 0.4359, 0.3862, 0.4426, 0.3804, 0.4467, 0.3807, 0.414, 0.4216, 0.4276, 0.3962, 0.4409, 0.3807, 0.4388, 0.385, 0.4415, 0.3727, 0.4452, 0.3663, 0.447, 0.3649, 0.4455, 0.3699, 0.4597, 0.4004, 0.4386, 0.3818, 0.4467, 0.3807, 0.4772, 0.3855, 0.4288, 0.3984, 0.414, 0.4216, 0.4388, 0.385, 0.4394, 0.383, 0.436, 0.3817, 0.4415, 0.3727, 0.4455, 0.3699, 0.4434, 0.3752, 0.4359, 0.3862, 0.4288, 0.3984, 0.4394, 0.383, 0.4426, 0.3804, 0.4276, 0.3962, 0.436, 0.3817, 0.4434, 0.3752, 0.4409, 0.3807, 0.4426, 0.3804, 0.4394, 0.383, 0.4494, 0.3698, 0.4513, 0.3704, 0.4409, 0.3807, 0.4434, 0.3752, 0.45, 0.3662, 0.4495, 0.368, 0.447, 0.3649, 0.4493, 0.3605, 0.4495, 0.362, 0.4467, 0.3807, 0.4426, 0.3804, 0.4513, 0.3704, 0.456, 0.3727, 0.4388, 0.385, 0.4409, 0.3807, 0.4495, 0.368, 0.4491, 0.3693, 0.4455, 0.3699, 0.447, 0.3649, 0.4495, 0.362, 0.45, 0.3642, 0.4772, 0.3855, 0.4467, 0.3807, 0.456, 0.3727, 0.4845, 0.3613, 0.4394, 0.383, 0.4388, 0.385, 0.4491, 0.3693, 0.4494, 0.3698, 0.4434, 0.3752, 0.4455, 0.3699, 0.45, 0.3642, 0.45, 0.3662, 0.45, 0.3662, 0.45, 0.3642, 0.4537, 0.3577, 0.4553, 0.3568, 0.4513, 0.3704, 0.4494, 0.3698, 0.4571, 0.3569, 0.4583, 0.3585, 0.4495, 0.368, 0.45, 0.3662, 0.4553, 0.3568, 0.4562, 0.3561, 0.4495, 0.362, 0.4493, 0.3605, 0.4517, 0.3585, 0.456, 0.3727, 0.4513, 0.3704, 0.4583, 0.3585, 0.4625, 0.3608, 0.4491, 0.3693, 0.4495, 0.368, 0.4562, 0.3561, 0.4568, 0.3561, 0.45, 0.3642, 0.4495, 0.362, 0.4517, 0.3585, 0.4537, 0.3577, 0.4845, 0.3613, 0.456, 0.3727, 0.4625, 0.3608, 0.4786, 0.3369, 0.4494, 0.3698, 0.4491, 0.3693, 0.4568, 0.3561, 0.4571, 0.3569, 0.4571, 0.3569, 0.4568, 0.3561, 0.4652, 0.3392, 0.4636, 0.3419, 0.4553, 0.3568, 0.4537, 0.3577, 0.4564, 0.3515, 0.4597, 0.3468, 0.4583, 0.3585, 0.4571, 0.3569, 0.4636, 0.3419, 0.4624, 0.3457, 0.4562, 0.3561, 0.4553, 0.3568, 0.4597, 0.3468, 0.4627, 0.3419, 0.4517, 0.3585, 0.4493, 0.3605, 0.4532, 0.3557, 0.4625, 0.3608, 0.4583, 0.3585, 0.4624, 0.3457, 0.4641, 0.3481, 0.4568, 0.3561, 0.4562, 0.3561, 0.4627, 0.3419, 0.4652, 0.3392, 0.4537, 0.3577, 0.4517, 0.3585, 0.4532, 0.3557, 0.4564, 0.3515, 0.4786, 0.3369, 0.4625, 0.3608, 0.4641, 0.3481, 0.461, 0.3212, 0.4564, 0.3515, 0.4532, 0.3557, 0.4533, 0.3548, 0.4571, 0.3484, 0.461, 0.3212, 0.4641, 0.3481, 0.46, 0.3393, 0.4389, 0.3207, 0.4636, 0.3419, 0.4652, 0.3392, 0.4845, 0.2995, 0.4698, 0.3227, 0.4597, 0.3468, 0.4564, 0.3515, 0.4571, 0.3484, 0.4625, 0.3393, 0.4624, 0.3457, 0.4636, 0.3419, 0.4698, 0.3227, 0.4626, 0.3349, 0.4627, 0.3419, 0.4597, 0.3468, 0.4625, 0.3393, 0.471, 0.3249, 0.4532, 0.3557, 0.4493, 0.3605, 0.4533, 0.3548, 0.4641, 0.3481, 0.4624, 0.3457, 0.4626, 0.3349, 0.46, 0.3393, 0.4652, 0.3392, 0.4627, 0.3419, 0.471, 0.3249, 0.4845, 0.2995, 0.9101, 0.4023, 0.9173, 0.3979, 0.9175, 0.3991, 0.9112, 0.4033, 0.9173, 0.3979, 0.9242, 0.3999, 0.9234, 0.4009, 0.9175, 0.3991, 0.9242, 0.3999, 0.9282, 0.4072, 0.9267, 0.4076, 0.9234, 0.4009, 0.9282, 0.4072, 0.9282, 0.4156, 0.9267, 0.4152, 0.9267, 0.4076, 0.9282, 0.4156, 0.9245, 0.423, 0.9234, 0.422, 0.9267, 0.4152, 0.9245, 0.423, 0.9174, 0.4274, 0.9171, 0.4262, 0.9234, 0.422, 0.9174, 0.4274, 0.9104, 0.4254, 0.9113, 0.4245, 0.9171, 0.4262, 0.9104, 0.4254, 0.9064, 0.4181, 0.908, 0.4177, 0.9113, 0.4245, 0.9064, 0.4181, 0.9064, 0.4097, 0.908, 0.4101, 0.908, 0.4177, 0.9064, 0.4097, 0.9101, 0.4023, 0.9112, 0.4033, 0.908, 0.4101, 0.8121, 0.837, 0.8125, 0.8374, 0.8122, 0.838, 0.812, 0.8373, 0.4493, 0.373, 0.4485, 0.3793, 0.4479, 0.3816, 0.4483, 0.3797, 0.4478, 0.3816, 0.4484, 0.3789, 0.4481, 0.3813, 0.4476, 0.383, 0.4568, 0.3827, 0.4566, 0.3835, 0.4568, 0.3821, 0.457, 0.3813, 0.4551, 0.392, 0.4559, 0.3858, 0.4565, 0.3834, 0.4562, 0.3853, 0.4568, 0.3833, 0.4568, 0.3827, 0.457, 0.3813, 0.457, 0.382, 0.4484, 0.3789, 0.4493, 0.373, 0.4483, 0.3797, 0.4481, 0.3813, 0.4561, 0.3861, 0.4551, 0.392, 0.4562, 0.3853, 0.4563, 0.3837, 0.4559, 0.3858, 0.4568, 0.3833, 0.457, 0.382, 0.4565, 0.3834, 0.4485, 0.3793, 0.4477, 0.3817, 0.4475, 0.3831, 0.4479, 0.3816, 0.4566, 0.3835, 0.4561, 0.3861, 0.4563, 0.3837, 0.4568, 0.3821, 0.4478, 0.3823, 0.4478, 0.3816, 0.4476, 0.383, 0.4474, 0.3837, 0.4477, 0.3817, 0.4478, 0.3823, 0.4474, 0.3837, 0.4475, 0.3831, 0.7923, 0.8648, 0.7924, 0.8648, 0.7917, 0.8642, 0.7925, 0.864, 0.7823, 0.8201, 0.7824, 0.82, 0.7815, 0.8203, 0.7817, 0.8195, 0.7824, 0.82, 0.7823, 0.82, 0.7821, 0.8208, 0.7815, 0.8203, 0.7823, 0.82, 0.7822, 0.82, 0.7828, 0.8206, 0.7821, 0.8208, 0.8132, 0.8332, 0.8131, 0.8331, 0.8132, 0.8329, 0.8131, 0.8329, 0.8123, 0.8387, 0.8124, 0.8387, 0.8123, 0.8389, 0.8123, 0.8389, 0.8129, 0.8342, 0.813, 0.8343, 0.8129, 0.8344, 0.8129, 0.8345, 0.8125, 0.8376, 0.8124, 0.8376, 0.8125, 0.8374, 0.8125, 0.8374, 0.8128, 0.8338, 0.8129, 0.8342, 0.8129, 0.8345, 0.8129, 0.8338, 0.813, 0.8343, 0.8132, 0.8338, 0.8132, 0.8338, 0.8129, 0.8344, 0.8126, 0.8381, 0.8125, 0.8376, 0.8125, 0.8374, 0.8126, 0.838, 0.8124, 0.8376, 0.8122, 0.838, 0.8122, 0.838, 0.8125, 0.8374, 0.8122, 0.838, 0.8123, 0.8387, 0.8123, 0.8389, 0.8122, 0.838, 0.8124, 0.8387, 0.8126, 0.8381, 0.8126, 0.838, 0.8123, 0.8389, 0.8132, 0.8338, 0.8132, 0.8332, 0.8131, 0.8329, 0.8132, 0.8338, 0.8131, 0.8331, 0.8128, 0.8338, 0.8129, 0.8338, 0.8132, 0.8329, 0.1951, 0.3867, 0.179, 0.3778, 0.1945, 0.3694, 0.1956, 0.3689, 0.2111, 0.3772, 0.1951, 0.3867, 0.1956, 0.3689, 0.1957, 0.3676, 0.1798, 0.3927, 0.1955, 0.3827, 0.1951, 0.4008, 0.195, 0.402, 0.179, 0.3778, 0.1783, 0.3595, 0.1935, 0.3687, 0.1945, 0.3694, 0.7922, 0.8647, 0.7923, 0.8648, 0.7925, 0.864, 0.793, 0.8645, 0.7822, 0.8201, 0.7823, 0.8201, 0.7817, 0.8195, 0.7824, 0.8193, 0.7924, 0.8646, 0.7923, 0.8646, 0.7929, 0.8652, 0.7922, 0.8655, 0.7923, 0.8646, 0.7922, 0.8647, 0.793, 0.8645, 0.7929, 0.8652, 0.7822, 0.82, 0.7821, 0.8201, 0.783, 0.8198, 0.7828, 0.8206, 0.7821, 0.8201, 0.7822, 0.8201, 0.7824, 0.8193, 0.783, 0.8198, 0.7924, 0.8648, 0.7924, 0.8647, 0.7916, 0.865, 0.7917, 0.8642, 0.7924, 0.8647, 0.7924, 0.8646, 0.7922, 0.8655, 0.7916, 0.865, 0.1939, 0.3685, 0.1951, 0.368, 0.1951, 0.3687, 0.1945, 0.3689, 0.1942, 0.3676, 0.1951, 0.368, 0.1939, 0.3685, 0.1939, 0.3678, 0.1966, 0.4019, 0.1959, 0.4022, 0.1954, 0.4018, 0.1954, 0.4011, 0.1957, 0.4009, 0.1966, 0.4012, 0.1966, 0.4019, 0.1954, 0.4011, 0.1965, 0.4199, 0.1804, 0.4111, 0.1959, 0.4027, 0.1971, 0.4022, 0.1804, 0.4111, 0.1798, 0.3927, 0.195, 0.402, 0.1959, 0.4027, 0.194, 0.3494, 0.2111, 0.3579, 0.1945, 0.3668, 0.1936, 0.3675, 0.2111, 0.3579, 0.2111, 0.3772, 0.1957, 0.3676, 0.1945, 0.3668, 0.2126, 0.4105, 0.1965, 0.4199, 0.1971, 0.4022, 0.1972, 0.4009, 0.2126, 0.3912, 0.2126, 0.4105, 0.1972, 0.4009, 0.196, 0.4001, 0.1955, 0.3827, 0.2126, 0.3912, 0.196, 0.4001, 0.1951, 0.4008, 0.1783, 0.3595, 0.194, 0.3494, 0.1936, 0.3675, 0.1935, 0.3687, 0.1939, 0.3685, 0.1945, 0.3689, 0.1945, 0.3694, 0.1935, 0.3687, 0.1959, 0.4022, 0.1966, 0.4019, 0.1971, 0.4022, 0.1959, 0.4027, 0.1951, 0.368, 0.1942, 0.3676, 0.1945, 0.3668, 0.1957, 0.3676, 0.1957, 0.4009, 0.1954, 0.4011, 0.1951, 0.4008, 0.196, 0.4001, 0.1951, 0.3687, 0.1951, 0.368, 0.1957, 0.3676, 0.1956, 0.3689, 0.1942, 0.3676, 0.1939, 0.3678, 0.1936, 0.3675, 0.1945, 0.3668, 0.1966, 0.4012, 0.1957, 0.4009, 0.196, 0.4001, 0.1972, 0.4009, 0.1954, 0.4011, 0.1954, 0.4018, 0.195, 0.402, 0.1951, 0.4008, 0.1954, 0.4018, 0.1959, 0.4022, 0.1959, 0.4027, 0.195, 0.402, 0.1966, 0.4019, 0.1966, 0.4012, 0.1972, 0.4009, 0.1971, 0.4022, 0.1939, 0.3678, 0.1939, 0.3685, 0.1935, 0.3687, 0.1936, 0.3675, 0.1945, 0.3689, 0.1951, 0.3687, 0.1956, 0.3689, 0.1945, 0.3694, 0.913, 0.4389, 0.9129, 0.439, 0.9111, 0.4492, 0.9112, 0.4489, 0.9128, 0.439, 0.9128, 0.4389, 0.9111, 0.4492, 0.9111, 0.4494, 0.9129, 0.439, 0.9128, 0.439, 0.9111, 0.4494, 0.9111, 0.4492, 0.9129, 0.4388, 0.9129, 0.4388, 0.9112, 0.4488, 0.9112, 0.4489, 0.9128, 0.4389, 0.9129, 0.4388, 0.9112, 0.4489, 0.9111, 0.4492, 0.9129, 0.4388, 0.913, 0.4389, 0.9112, 0.4489, 0.9112, 0.4488, 0.915, 0.4273, 0.9153, 0.4278, 0.9145, 0.4308, 0.9143, 0.4308, 0.9153, 0.4278, 0.915, 0.428, 0.9144, 0.4308, 0.9145, 0.4308, 0.915, 0.428, 0.9142, 0.4278, 0.914, 0.4307, 0.9144, 0.4308, 0.9143, 0.4275, 0.9148, 0.4271, 0.9142, 0.4307, 0.914, 0.4307, 0.9142, 0.4278, 0.9143, 0.4275, 0.914, 0.4307, 0.914, 0.4307, 0.9148, 0.4271, 0.915, 0.4273, 0.9143, 0.4308, 0.9142, 0.4307, 0.9204, 0.3979, 0.9198, 0.3982, 0.9204, 0.3946, 0.9206, 0.3946, 0.9204, 0.3975, 0.9204, 0.3979, 0.9206, 0.3946, 0.9206, 0.3946, 0.9196, 0.3973, 0.9204, 0.3975, 0.9206, 0.3946, 0.9202, 0.3945, 0.9198, 0.3982, 0.9196, 0.398, 0.9203, 0.3945, 0.9204, 0.3946, 0.9196, 0.398, 0.9193, 0.3975, 0.9201, 0.3945, 0.9203, 0.3945, 0.9193, 0.3975, 0.9196, 0.3973, 0.9202, 0.3945, 0.9201, 0.3945, 0.9218, 0.3863, 0.9218, 0.3864, 0.9235, 0.3761, 0.9235, 0.3759, 0.9218, 0.3865, 0.9217, 0.3865, 0.9234, 0.3765, 0.9235, 0.3764, 0.9218, 0.3864, 0.9218, 0.3865, 0.9235, 0.3764, 0.9235, 0.3761, 0.9217, 0.3865, 0.9217, 0.3864, 0.9234, 0.3764, 0.9234, 0.3765, 0.9217, 0.3863, 0.9218, 0.3863, 0.9235, 0.3759, 0.9235, 0.3761, 0.9217, 0.3864, 0.9217, 0.3863, 0.9235, 0.3761, 0.9234, 0.3764, 0.9187, 0.3991, 0.9192, 0.3987, 0.9196, 0.3973, 0.9193, 0.3975, 0.9194, 0.4001, 0.9187, 0.3991, 0.9193, 0.3975, 0.9196, 0.398, 0.9194, 0.4003, 0.9194, 0.4001, 0.9196, 0.398, 0.9198, 0.3982, 0.9192, 0.3987, 0.9204, 0.399, 0.9204, 0.3975, 0.9196, 0.3973, 0.9204, 0.399, 0.9203, 0.3996, 0.9204, 0.3979, 0.9204, 0.3975, 0.9203, 0.3996, 0.9194, 0.4003, 0.9198, 0.3982, 0.9204, 0.3979, 0.9153, 0.425, 0.9153, 0.4253, 0.915, 0.4273, 0.9148, 0.4271, 0.9142, 0.4264, 0.9143, 0.4257, 0.9143, 0.4275, 0.9142, 0.4278, 0.9143, 0.4257, 0.9153, 0.425, 0.9148, 0.4271, 0.9143, 0.4275, 0.9154, 0.4266, 0.9142, 0.4264, 0.9142, 0.4278, 0.915, 0.428, 0.916, 0.4262, 0.9154, 0.4266, 0.915, 0.428, 0.9153, 0.4278, 0.9153, 0.4253, 0.916, 0.4262, 0.9153, 0.4278, 0.915, 0.4273, 0.7823, 0.82, 0.7823, 0.82, 0.7822, 0.8201, 0.7821, 0.8201, 0.7823, 0.8201, 0.7823, 0.82, 0.7821, 0.8201, 0.7822, 0.82, 0.7823, 0.82, 0.7822, 0.82, 0.7823, 0.8201, 0.7822, 0.8201, 0.7822, 0.8201, 0.7823, 0.8201, 0.7822, 0.82, 0.7823, 0.82, 0.7822, 0.82, 0.7822, 0.8201, 0.7823, 0.82, 0.7824, 0.82, 0.7822, 0.82, 0.7822, 0.82, 0.7824, 0.82, 0.7823, 0.8201, 0.7923, 0.8647, 0.7923, 0.8647, 0.7924, 0.8646, 0.7924, 0.8647, 0.7923, 0.8647, 0.7923, 0.8647, 0.7924, 0.8647, 0.7924, 0.8648, 0.7923, 0.8647, 0.7923, 0.8647, 0.7922, 0.8647, 0.7923, 0.8646, 0.7923, 0.8647, 0.7923, 0.8647, 0.7923, 0.8646, 0.7924, 0.8646, 0.7923, 0.8647, 0.7923, 0.8647, 0.7923, 0.8648, 0.7922, 0.8647, 0.7923, 0.8647, 0.7923, 0.8647, 0.7924, 0.8648, 0.7923, 0.8648, 0.7817, 0.8195, 0.7815, 0.8203, 0.7909, 0.815, 0.7909, 0.8251, 0.7815, 0.8203, 0.7821, 0.8208, 0.7822, 0.81, 0.7909, 0.815, 0.7821, 0.8208, 0.7828, 0.8206, 0.7736, 0.815, 0.7822, 0.81, 0.783, 0.8198, 0.7824, 0.8193, 0.7822, 0.8301, 0.7736, 0.8251, 0.7828, 0.8206, 0.783, 0.8198, 0.7736, 0.8251, 0.7736, 0.815, 0.7824, 0.8193, 0.7817, 0.8195, 0.7909, 0.8251, 0.7822, 0.8301, 0.7925, 0.864, 0.7917, 0.8642, 0.801, 0.8697, 0.7923, 0.8747, 0.7916, 0.865, 0.7922, 0.8655, 0.7923, 0.8547, 0.801, 0.8597, 0.7917, 0.8642, 0.7916, 0.865, 0.801, 0.8597, 0.801, 0.8697, 0.793, 0.8645, 0.7925, 0.864, 0.7923, 0.8747, 0.7836, 0.8697, 0.7922, 0.8655, 0.7929, 0.8652, 0.7836, 0.8597, 0.7923, 0.8547, 0.7929, 0.8652, 0.793, 0.8645, 0.7836, 0.8697, 0.7836, 0.8597, 0.3332, 0.862, 0.3252, 0.863, 0.3191, 0.8503, 0.3252, 0.8447, 0.343, 0.8605, 0.3332, 0.862, 0.3252, 0.8447, 0.3356, 0.8345, 0.3152, 0.8629, 0.3087, 0.8628, 0.3135, 0.8586, 0.3252, 0.863, 0.3152, 0.8629, 0.3135, 0.8586, 0.3191, 0.8503, 0.3356, 0.8345, 0.3252, 0.8447, 0.3088, 0.8362, 0.3114, 0.8227, 0.3135, 0.8586, 0.3087, 0.8628, 0.3094, 0.8563, 0.3191, 0.8503, 0.3135, 0.8586, 0.3094, 0.8563, 0.3069, 0.845, 0.3252, 0.8447, 0.3191, 0.8503, 0.3069, 0.845, 0.3088, 0.8362, 0.3088, 0.8362, 0.3069, 0.845, 0.2947, 0.8478, 0.2901, 0.838, 0.3114, 0.8227, 0.3088, 0.8362, 0.2901, 0.838, 0.2837, 0.8223, 0.3094, 0.8563, 0.3087, 0.8628, 0.3048, 0.8567, 0.3069, 0.845, 0.3094, 0.8563, 0.3048, 0.8567, 0.2947, 0.8478, 0.2947, 0.8478, 0.3048, 0.8567, 0.3013, 0.8598, 0.2882, 0.8556, 0.2901, 0.838, 0.2947, 0.8478, 0.2882, 0.8556, 0.2757, 0.8509, 0.2837, 0.8223, 0.2901, 0.838, 0.2757, 0.8509, 0.2656, 0.8457, 0.3048, 0.8567, 0.3087, 0.8628, 0.3013, 0.8598, 0.2882, 0.8556, 0.3013, 0.8598, 0.3002, 0.8644, 0.2859, 0.8678, 0.2757, 0.8509, 0.2882, 0.8556, 0.2859, 0.8678, 0.2719, 0.8699, 0.2656, 0.8457, 0.2757, 0.8509, 0.2719, 0.8699, 0.2593, 0.872, 0.3013, 0.8598, 0.3087, 0.8628, 0.3002, 0.8644, 0.3002, 0.8644, 0.3087, 0.8628, 0.3021, 0.8688, 0.2859, 0.8678, 0.3002, 0.8644, 0.3021, 0.8688, 0.2886, 0.8789, 0.2719, 0.8699, 0.2859, 0.8678, 0.2886, 0.8789, 0.2802, 0.8872, 0.2593, 0.872, 0.2719, 0.8699, 0.2802, 0.8872, 0.2691, 0.8998, 0.2691, 0.8998, 0.2802, 0.8872, 0.2971, 0.8962, 0.2951, 0.9079, 0.3021, 0.8688, 0.3087, 0.8628, 0.3063, 0.8712, 0.2886, 0.8789, 0.3021, 0.8688, 0.3063, 0.8712, 0.2988, 0.8857, 0.2802, 0.8872, 0.2886, 0.8789, 0.2988, 0.8857, 0.2971, 0.8962, 0.2971, 0.8962, 0.2988, 0.8857, 0.3117, 0.8854, 0.3159, 0.8936, 0.2951, 0.9079, 0.2971, 0.8962, 0.3159, 0.8936, 0.3222, 0.9055, 0.3063, 0.8712, 0.3087, 0.8628, 0.311, 0.8707, 0.2988, 0.8857, 0.3063, 0.8712, 0.311, 0.8707, 0.3117, 0.8854, 0.3159, 0.8936, 0.3117, 0.8854, 0.3224, 0.877, 0.3297, 0.8809, 0.3222, 0.9055, 0.3159, 0.8936, 0.3297, 0.8809, 0.343, 0.8888, 0.311, 0.8707, 0.3087, 0.8628, 0.3144, 0.8674, 0.3117, 0.8854, 0.311, 0.8707, 0.3144, 0.8674, 0.3224, 0.877, 0.3224, 0.877, 0.3144, 0.8674, 0.3152, 0.8629, 0.3252, 0.863, 0.3297, 0.8809, 0.3224, 0.877, 0.3252, 0.863, 0.3332, 0.862, 0.343, 0.8888, 0.3297, 0.8809, 0.3332, 0.862, 0.343, 0.8605, 0.3144, 0.8674, 0.3087, 0.8628, 0.3152, 0.8629, 0.7622, 0.04537, 0.8038, 0.04537, 0.8038, 0.0869, 0.7622, 0.0869, 0.7949, 0.1284, 0.8038, 0.1284, 0.8038, 0.1699, 0.7949, 0.1699, 0.7207, 0.1284, 0.7622, 0.1284, 0.7622, 0.1699, 0.7207, 0.1699, 0.8038, 0.1284, 0.8453, 0.1284, 0.8453, 0.1699, 0.8038, 0.1699, 0.7694, 0.2054, 0.7966, 0.2054, 0.8038, 0.2115, 0.7622, 0.2115, 0.7966, 0.09293, 0.7694, 0.09293, 0.7622, 0.0869, 0.8038, 0.0869, 0.7694, 0.09293, 0.7694, 0.1224, 0.7622, 0.1284, 0.7622, 0.0869, 0.7966, 0.1224, 0.7966, 0.09293, 0.8038, 0.0869, 0.8038, 0.1284, 0.7908, 0.1224, 0.7966, 0.1224, 0.8038, 0.1284, 0.7949, 0.1284, 0.7869, 0.176, 0.7694, 0.176, 0.7622, 0.1699, 0.7889, 0.1699, 0.7694, 0.176, 0.7694, 0.2054, 0.7622, 0.2115, 0.7622, 0.1699, 0.7966, 0.2054, 0.7966, 0.176, 0.8038, 0.1699, 0.8038, 0.2115, 0.7966, 0.09293, 0.7966, 0.1224, 0.7966, 0.176, 0.7966, 0.2054, 0.7869, 0.1224, 0.7694, 0.1224, 0.7694, 0.176, 0.7869, 0.176, 0.7694, 0.1224, 0.7694, 0.09293, 0.7694, 0.2054, 0.7694, 0.176, 0.7694, 0.09293, 0.7966, 0.09293, 0.7966, 0.2054, 0.7694, 0.2054, 0.7966, 0.1224, 0.7908, 0.1224, 0.7908, 0.176, 0.7966, 0.176, 0.7966, 0.176, 0.7908, 0.176, 0.7949, 0.1699, 0.8038, 0.1699, 0.7869, 0.1224, 0.7908, 0.1224, 0.7949, 0.1284, 0.7889, 0.1284, 0.7889, 0.1284, 0.7889, 0.1699, 0.7889, 0.1699, 0.7889, 0.1284, 0.7622, 0.1284, 0.7889, 0.1284, 0.7889, 0.1699, 0.7622, 0.1699, 0.7694, 0.1224, 0.7869, 0.1224, 0.7889, 0.1284, 0.7622, 0.1284, 0.7908, 0.1224, 0.7869, 0.1224, 0.7869, 0.176, 0.7908, 0.176, 0.7908, 0.176, 0.7869, 0.176, 0.7889, 0.1699, 0.7949, 0.1699, 0.7622, 0.04537, 0.8038, 0.04537, 0.8038, 0.0869, 0.7622, 0.0869, 0.7949, 0.1284, 0.8038, 0.1284, 0.8038, 0.1699, 0.7949, 0.1699, 0.7207, 0.1284, 0.7622, 0.1284, 0.7622, 0.1699, 0.7207, 0.1699, 0.8038, 0.1284, 0.8453, 0.1284, 0.8453, 0.1699, 0.8038, 0.1699, 0.7694, 0.2054, 0.7966, 0.2054, 0.8038, 0.2115, 0.7622, 0.2115, 0.7966, 0.09293, 0.7694, 0.09293, 0.7622, 0.0869, 0.8038, 0.0869, 0.7694, 0.09293, 0.7694, 0.1224, 0.7622, 0.1284, 0.7622, 0.0869, 0.7966, 0.1224, 0.7966, 0.09293, 0.8038, 0.0869, 0.8038, 0.1284, 0.7908, 0.1224, 0.7966, 0.1224, 0.8038, 0.1284, 0.7949, 0.1284, 0.7869, 0.176, 0.7694, 0.176, 0.7622, 0.1699, 0.7889, 0.1699, 0.7694, 0.176, 0.7694, 0.2054, 0.7622, 0.2115, 0.7622, 0.1699, 0.7966, 0.2054, 0.7966, 0.176, 0.8038, 0.1699, 0.8038, 0.2115, 0.7966, 0.09293, 0.7966, 0.1224, 0.7966, 0.176, 0.7966, 0.2054, 0.7869, 0.1224, 0.7694, 0.1224, 0.7694, 0.176, 0.7869, 0.176, 0.7694, 0.1224, 0.7694, 0.09293, 0.7694, 0.2054, 0.7694, 0.176, 0.7694, 0.09293, 0.7966, 0.09293, 0.7966, 0.2054, 0.7694, 0.2054, 0.7966, 0.1224, 0.7908, 0.1224, 0.7908, 0.176, 0.7966, 0.176, 0.7966, 0.176, 0.7908, 0.176, 0.7949, 0.1699, 0.8038, 0.1699, 0.7869, 0.1224, 0.7908, 0.1224, 0.7949, 0.1284, 0.7889, 0.1284, 0.7949, 0.1284, 0.7889, 0.1284, 0.7889, 0.1284, 0.7949, 0.1284, 0.7622, 0.1284, 0.7889, 0.1284, 0.7889, 0.1699, 0.7622, 0.1699, 0.7694, 0.1224, 0.7869, 0.1224, 0.7889, 0.1284, 0.7622, 0.1284, 0.7908, 0.1224, 0.7869, 0.1224, 0.7869, 0.176, 0.7908, 0.176, 0.7908, 0.176, 0.7869, 0.176, 0.7889, 0.1699, 0.7949, 0.1699, 0.7889, 0.1699, 0.7949, 0.1699, 0.7949, 0.1699, 0.7889, 0.1699, 0.7949, 0.1699, 0.7949, 0.1284, 0.7949, 0.1284, 0.7949, 0.1699])
me_cylinder_001.materials.append(mat_material_001)
me_cylinder_001.use_remesh_fix_poles = True
me_cylinder_001.use_remesh_preserve_attributes = False
me_cylinder_001.use_mirror_vertex_groups = False
me_cylinder_001.update()
arm_armature = bpy.data.armatures.new('Armature')  # bones are not reproduced

# ---- objects
ob_cylinder = bpy.data.objects.new('Cylinder', me_cylinder_001)
ob_armature = bpy.data.objects.new('Armature', arm_armature)

# ---- transforms, parenting, visibility, modifiers, constraints
ob_cylinder.parent = ob_armature
ob_cylinder.location = (0.0, 0.0, 0.4062)
ob_cylinder.lineart.crease_threshold = 0.0
_vg = ob_cylinder.vertex_groups.new(name='Bone')
for _i, _w in zip([0, 2, 4, 6, 8, 10, 12, 14, 16, 18, 20, 21, 24, 25, 26, 29, 30, 31, 32, 33, 34, 35, 36, 37, 38, 39, 40, 41, 42, 44, 45, 46, 48, 49, 54, 55, 56, 57, 66, 67, 70, 71, 72, 75, 96, 97, 98, 99, 100, 101, 102, 103, 104, 105, 197, 198, 199, 200, 201, 202, 203, 204, 205, 206, 219, 220, 221, 222, 223, 224, 225, 226, 227, 228, 229, 230], [0.2367, 0.1934, 0.05657, 0.02051, 0.1402, 0.1766, 0.1454, 0.02403, 0.05726, 0.1842, 0.07136, 0.0606, 0.05369, 0.06491, 0.05387, 0.06016, 0.4398, 0.3907, 0.09305, 0.0719, 0.3408, 0.4081, 0.3417, 0.07745, 0.08763, 0.3869, 0.3924, 0.3448, 0.01736, 0.2196, 0.3381, 0.2251, 0.01327, 0.3392, 0.008178, 0.001267, 0.002014, 0.007304, 0.02541, 0.01269, 0.005866, 0.01831, 0.00595, 0.0124, 0.1629, 0.0627, 0.05417, 0.1433, 0.1736, 0.1438, 0.05575, 0.061, 0.1614, 0.1893, 0.2588, 0.05769, 0.009074, 0.1799, 0.2518, 0.1763, 0.009641, 0.06081, 0.3094, 0.26, 0.03195, 0.01165, 0.007396, 0.02826, 0.08653, 0.05497, 0.05639, 0.08636, 0.09195, 0.05497, 0.05528, 0.08595]): _vg.add([_i], _w, 'REPLACE')
_vg = ob_cylinder.vertex_groups.new(name='Bone.001')
for _i, _w in zip([0, 1, 2, 3, 4, 5, 6, 7, 8, 9, 10, 11, 12, 13, 14, 15, 16, 17, 18, 19, 20, 21, 22, 23, 24, 25, 26, 27, 28, 29, 30, 31, 32, 33, 34, 35, 36, 37, 38, 39, 40, 41, 42, 43, 44, 45, 46, 47, 48, 49, 50, 51, 52, 53, 54, 55, 56, 57, 66, 67, 68, 69, 70, 71, 72, 73, 74, 75, 76, 77, 78, 79, 96, 97, 98, 99, 100, 101, 102, 103, 104, 105, 106, 107, 113, 114, 115, 116, 122, 123, 124, 125, 131, 132, 133, 134, 140, 141, 142, 143, 149, 150, 151, 152, 159, 160, 161, 162, 168, 169, 170, 171, 177, 178, 179, 180, 186, 187, 188, 189, 195, 196, 197, 198, 199, 200, 201, 202, 203, 204, 205, 206, 219, 220, 221, 222, 223, 224, 225, 226, 227, 228, 229, 230, 291, 292, 293, 294, 295, 296, 297, 298, 299, 300, 301, 302], [0.3812, 0.5537, 0.347, 0.5164, 0.1058, 0.05891, 0.07351, 0.05512, 0.3262, 0.5351, 0.4127, 0.5538, 0.3233, 0.5165, 0.07784, 0.05889, 0.1142, 0.05514, 0.3689, 0.5351, 0.7172, 0.5791, 0.1004, 0.1115, 0.6629, 0.7182, 0.5798, 0.1001, 0.1117, 0.6624, 0.3641, 0.3279, 0.2242, 0.2082, 0.3436, 0.3712, 0.3357, 0.2093, 0.221, 0.338, 0.3336, 0.2928, 0.07403, 0.05793, 0.3277, 0.3497, 0.318, 0.05735, 0.07244, 0.3083, 0.4327, 0.4498, 0.4327, 0.4498, 0.2535, 0.274, 0.2525, 0.2749, 0.6888, 0.4239, 0.1533, 0.1748, 0.6373, 0.6892, 0.4242, 0.1531, 0.175, 0.6371, 0.09558, 0.1072, 0.09546, 0.1073, 0.5829, 0.4662, 0.4694, 0.6087, 0.6412, 0.5852, 0.4622, 0.4726, 0.607, 0.6383, 0.01369, 0.1338, 0.01197, 0.05979, 0.1281, 0.3492, 0.009268, 0.05654, 0.119, 0.3119, 0.009186, 0.05636, 0.1181, 0.3052, 0.01233, 0.06028, 0.1297, 0.3578, 0.0137, 0.06184, 0.1338, 0.371, 0.01197, 0.05979, 0.1281, 0.3492, 0.009269, 0.05654, 0.119, 0.3119, 0.009184, 0.05636, 0.1181, 0.3052, 0.01233, 0.06027, 0.1297, 0.3577, 0.06184, 0.371, 0.3364, 0.1033, 0.05932, 0.3309, 0.3884, 0.3282, 0.06357, 0.09457, 0.368, 0.3292, 0.1, 0.08054, 0.08431, 0.09598, 0.1654, 0.1178, 0.1213, 0.1745, 0.1312, 0.1155, 0.1059, 0.1457, 0.01728, 0.01487, 0.0661, 0.05911, 0.07264, 0.08001, 0.06616, 0.07249, 0.08013, 0.01489, 0.01725, 0.05903]): _vg.add([_i], _w, 'REPLACE')
_vg = ob_cylinder.vertex_groups.new(name='Head')
for _i, _w in zip([1, 3, 5, 7, 9, 11, 13, 15, 17, 19, 20, 21, 22, 23, 24, 25, 26, 27, 28, 29, 32, 33, 34, 37, 38, 50, 51, 52, 53, 54, 55, 56, 57, 58, 59, 60, 62, 63, 64, 66, 67, 68, 69, 70, 71, 72, 73, 74, 75, 76, 77, 78, 79, 80, 81, 82, 84, 85, 86, 87, 89, 90, 91, 92, 93, 94, 95, 96, 97, 98, 99, 100, 101, 102, 103, 106, 107, 108, 109, 110, 111, 112, 113, 114, 115, 116, 117, 118, 119, 120, 121, 122, 123, 124, 125, 126, 127, 128, 129, 130, 131, 132, 133, 134, 135, 136, 137, 138, 139, 140, 141, 142, 143, 144, 145, 146, 147, 148, 149, 150, 151, 152, 153, 154, 155, 156, 157, 158, 159, 160, 161, 162, 163, 164, 165, 166, 167, 168, 169, 170, 171, 172, 173, 174, 175, 176, 177, 178, 179, 180, 181, 182, 183, 184, 185, 186, 187, 188, 189, 190, 191, 192, 193, 194, 195, 196, 207, 209, 210, 211, 213, 214, 215, 268, 269, 270, 271, 272, 273, 274, 275, 276, 277, 278, 279, 281, 282, 283, 284, 286, 289, 290, 291, 292, 293, 294, 296, 297, 298, 299, 300, 301, 302, 327, 328, 329, 330, 331, 332, 333, 334, 335, 336, 337, 338, 339, 340, 341, 342, 343, 344, 345, 346, 347, 348, 349, 350, 351, 352, 353, 354, 355, 356, 357, 358, 359, 360, 361, 362, 363, 364, 365, 366, 367, 368, 369, 370, 371, 372, 373, 374, 375, 376, 377, 378, 379, 380, 381, 382, 383, 384, 385, 386, 387, 388, 389, 390, 391, 392, 393, 394, 395, 396, 397, 398, 399, 400, 401, 402, 403, 404, 405, 406, 407, 408, 409, 410, 411, 412, 413, 414, 415], [0.05734, 0.1256, 0.001381, 0.0004148, 0.07819, 0.1029, 0.07364, 0.005579, 0.0004684, 0.02741, 0.0001718, 0.009403, 0.0, 0.0, 0.002213, 0.01034, 0.003742, 0.0, 0.0, 0.0002338, 0.0, 0.0, 0.0, 0.0, 0.0, 0.1285, 0.1367, 0.03329, 0.04212, 0.0, 0.0, 0.0, 0.0, 0.0, 0.0, 0.0, 0.0, 0.0, 0.0, 0.0003073, 0.03206, 0.0001386, 0.0005421, 0.01926, 0.06194, 0.03634, 0.002936, 1.627e-05, 1.43e-07, 9e-05, 2.641e-05, 0.002135, 1.876e-05, 0.0, 0.0, 0.0, 0.0, 0.0, 0.0, 0.0, 0.0, 0.0, 0.0, 0.0, 0.0, 0.0, 0.0, 0.0, 0.0, 0.0, 0.0, 0.0, 0.0, 0.0, 0.0, 0.962, 0.8442, 0.9989, 0.9968, 0.9937, 0.9885, 0.9792, 0.9619, 0.9267, 0.8436, 0.4109, 0.9989, 0.9969, 0.9937, 0.9885, 0.9792, 0.9619, 0.9266, 0.8431, 0.4131, 0.9989, 0.9972, 0.995, 0.9918, 0.985, 0.9689, 0.9328, 0.8421, 0.3862, 0.999, 0.9979, 0.9985, 0.9994, 1.0, 0.9998, 0.9562, 0.8392, 0.2161, 0.9991, 0.9985, 0.9991, 0.9999, 1.0, 0.9983, 0.9505, 0.8422, 0.2284, 0.9998, 0.999, 0.9983, 0.9989, 0.9996, 0.9994, 0.995, 0.9267, 0.8436, 0.1804, 0.999, 0.9975, 0.996, 0.9941, 0.9892, 0.9619, 0.9266, 0.8431, 0.1483, 0.9989, 0.9969, 0.9939, 0.9888, 0.9792, 0.962, 0.9269, 0.8444, 0.2305, 0.9989, 0.9969, 0.9937, 0.9885, 0.9793, 0.962, 0.927, 0.8444, 0.1607, 0.9989, 0.9969, 0.9937, 0.9885, 0.9792, 0.9269, 0.2741, 0.0, 0.0, 0.0, 0.0, 0.0, 0.0, 0.0, 0.0, 0.0, 0.0, 0.0, 0.0, 0.0, 0.0, 0.0, 0.0, 0.0, 0.0, 0.0, 0.0, 0.0, 0.0, 0.0, 0.0, 0.0, 0.0, 0.0, 0.0, 0.0, 0.0, 0.0, 0.0, 0.0, 0.0, 0.0, 0.0002545, 0.001391, 0.9989, 0.9968, 0.9937, 0.9885, 0.9989, 0.9969, 0.9937, 0.9885, 0.9989, 0.9971, 0.995, 0.9913, 0.9989, 0.9976, 0.9989, 0.9996, 0.9989, 0.9981, 0.9993, 1.0, 0.9998, 0.9989, 0.9983, 0.9992, 0.9996, 0.9989, 0.9975, 0.9961, 0.9936, 0.9989, 0.9969, 0.9938, 0.9886, 0.9989, 0.9969, 0.9937, 0.9885, 0.9989, 0.9969, 0.9937, 0.9885, 1.0, 1.0, 1.0, 1.0, 1.0, 1.0, 1.0, 1.0, 1.0, 1.0, 1.0, 1.0, 1.0, 1.0, 1.0, 1.0, 1.0, 1.0, 1.0, 1.0, 1.0, 1.0, 1.0, 1.0, 1.0, 1.0, 1.0, 1.0, 1.0, 1.0, 1.0, 1.0, 1.0, 1.0, 1.0, 1.0, 1.0, 1.0, 1.0, 1.0, 1.0, 1.0, 1.0, 1.0, 1.0, 1.0, 1.0, 1.0]): _vg.add([_i], _w, 'REPLACE')
_vg = ob_cylinder.vertex_groups.new(name='Bone.003_L')
for _i, _w in zip([7, 8, 9, 10, 11, 12, 13, 15, 16, 17, 19, 20, 24, 25, 26, 27, 28, 29, 30, 33, 34, 35, 36, 37, 38, 39, 44, 45, 46, 47, 48, 50, 51, 52, 53, 56, 57, 58, 59, 62, 63, 66, 69, 70, 71, 72, 73, 74, 75, 77, 78, 79, 80, 81, 98, 99, 100, 101, 102, 103, 104, 105, 133, 134, 142, 143, 149, 150, 151, 152, 160, 161, 162, 170, 171, 179, 180, 189, 198, 199, 200, 201, 202, 221, 222, 229, 230, 267, 268, 269, 270, 271, 272, 273, 274, 275, 276, 277, 278, 292, 293, 297, 298, 299, 300, 301, 302], [0.0, 0.0, 0.0, 0.0, 6.78e-05, 0.0, 0.0007107, 0.0007201, 0.0, 0.001159, 0.02039, 0.03385, 0.0, 0.0001171, 1.054e-05, 0.006794, 0.01872, 0.004575, 0.0, 0.0, 0.0, 0.0, 1.923e-08, 1.091e-05, 1.962e-07, 0.0005184, 0.0, 0.0, 2.495e-05, 0.0, 0.0, 0.0, 0.0, 0.0001372, 0.002525, 1.239e-07, 0.002155, 0.952, 0.9518, 0.9495, 0.9494, 0.04203, 0.0, 0.0, 0.0006581, 0.005526, 0.01168, 0.0003454, 0.01419, 0.0, 0.001548, 0.01045, 0.9557, 0.9557, 0.0, 0.0, 1.283e-05, 2.24e-09, 3.39e-10, 0.000273, 0.002519, 0.0006555, 0.0, 0.0, 0.0, 0.0, 0.0, 0.0, 0.0, 0.0, 0.0, 0.0, 0.0002736, 0.01885, 0.01548, 0.01734, 0.00174, 0.02872, 0.0, 0.0, 0.0, 0.0, 0.0, 0.0, 0.0, 0.0, 0.0, 0.03405, 0.03995, 0.03994, 0.03404, 0.04316, 0.04316, 0.7646, 0.9759, 0.9889, 0.9877, 0.925, 0.7303, 0.0, 0.0, 0.04302, 0.007184, 0.01995, 0.07882, 0.05206, 0.007854]): _vg.add([_i], _w, 'REPLACE')
_vg = ob_cylinder.vertex_groups.new(name='Bone.004_L')
for _i, _w in zip([58, 59, 62, 63, 80, 81, 84, 85, 91, 92, 93, 94, 211, 212, 213, 214, 215, 216, 267, 268, 269, 270, 271, 272], [0.0445, 0.04481, 0.04892, 0.04919, 0.03759, 0.03764, 0.9987, 0.9986, 0.999, 0.9988, 0.9988, 0.9989, 0.9966, 0.9966, 0.9971, 0.9972, 0.9968, 0.9968, 0.958, 0.955, 0.955, 0.958, 0.9534, 0.9534]): _vg.add([_i], _w, 'REPLACE')
_vg = ob_cylinder.vertex_groups.new(name='Bone.003_R')
for _i, _w in zip([0, 1, 2, 3, 4, 5, 6, 7, 8, 9, 10, 11, 13, 15, 17, 18, 19, 20, 21, 22, 23, 24, 25, 27, 28, 29, 30, 31, 32, 33, 34, 35, 38, 39, 40, 41, 42, 43, 44, 49, 50, 51, 52, 53, 54, 55, 56, 57, 58, 60, 61, 62, 64, 65, 66, 67, 68, 69, 70, 71, 73, 74, 75, 76, 77, 78, 79, 80, 82, 83, 96, 97, 98, 99, 100, 103, 104, 105, 107, 115, 116, 124, 125, 133, 134, 142, 143, 151, 152, 161, 162, 171, 179, 180, 188, 189, 196, 197, 202, 203, 204, 205, 206, 213, 219, 220, 223, 224, 227, 228, 235, 242, 267, 268, 271, 273, 274, 275, 279, 280, 281, 282, 283, 284, 285, 286, 287, 288, 289, 290, 291, 292, 293, 294, 295, 296, 297, 299, 300, 309, 310, 311, 312, 313], [0.0, 9.397e-07, 0.0, 0.006806, 0.0, 0.006809, 0.0, 0.0006054, 0.0, 0.0001867, 0.0, 0.0, 0.0, 0.0, 0.0, 0.0, 0.0, 4.68e-07, 0.0004592, 0.02937, 0.05016, 2.592e-05, 0.01069, 0.0, 0.0, 0.0, 0.0, 9.323e-05, 1.003e-07, 3.758e-07, 4.488e-05, 0.0, 0.0, 0.0, 0.0, 1.335e-06, 0.0, 0.0, 0.0, 0.0, 8.345e-05, 0.0004825, 0.0, 0.0, 1.109e-07, 6.828e-11, 0.0, 0.0, 0.0, 0.952, 0.9518, 0.0, 0.9495, 0.9494, 0.005562, 1.237e-05, 4.869e-05, 0.005004, 4.843e-06, 0.005894, 0.0, 0.0, 0.0, 0.01514, 0.03153, 0.0, 0.0, 0.0, 0.9557, 0.9557, 3.374e-09, 0.003001, 1.699e-06, 1.126e-06, 0.00272, 0.0, 0.0, 4.361e-06, 0.0, 0.0, 0.006793, 0.01885, 0.003192, 0.01734, 0.001723, 0.0, 0.0003273, 0.0, 0.0, 0.0, 0.0, 0.0, 0.0, 0.0, 0.0, 0.0, 0.0, 0.0, 0.0, 0.0, 0.0, 0.0, 0.0, 0.0, 2.323e-07, 0.0, 0.0, 0.0, 0.0, 0.0, 0.0, 0.0, 0.0, 0.0, 0.0, 0.0, 0.0, 0.0, 0.9542, 0.8153, 0.9886, 0.9889, 0.6883, 0.9787, 0.04316, 0.03995, 0.03994, 0.03404, 0.03405, 0.04316, 0.1226, 0.06946, 0.1647, 0.0538, 0.02972, 0.04785, 0.0, 0.0, 0.0, 0.0, 0.0, 0.0, 0.0, 0.0]): _vg.add([_i], _w, 'REPLACE')
_vg = ob_cylinder.vertex_groups.new(name='Bone.004_R')
for _i, _w in zip([60, 61, 64, 65, 82, 83, 86, 87, 88, 89, 90, 95, 207, 208, 209, 210, 217, 218, 285, 286, 287, 288, 289, 290], [0.0445, 0.04481, 0.04892, 0.04919, 0.03759, 0.03764, 0.999, 0.9986, 0.9988, 0.9988, 0.9989, 0.9987, 0.9971, 0.9971, 0.9968, 0.9966, 0.9968, 0.9966, 0.9534, 0.955, 0.955, 0.958, 0.958, 0.9534]): _vg.add([_i], _w, 'REPLACE')
_vg = ob_cylinder.vertex_groups.new(name='Bone.005_L')
for _i, _w in zip([0, 2, 4, 6, 8, 10, 12, 14, 16, 18, 24, 25, 26, 27, 28, 29, 30, 31, 32, 34, 35, 36, 37, 38, 39, 40, 41, 42, 43, 44, 45, 46, 47, 48, 49, 56, 57, 62, 63, 70, 71, 72, 75, 96, 99, 100, 101, 102, 103, 104, 105, 107, 132, 133, 177, 178, 186, 187, 188, 195, 197, 198, 199, 200, 201, 202, 203, 204, 205, 206, 219, 220, 221, 222, 223, 224, 225, 226, 227, 228, 229, 230, 233, 234, 235, 236, 237, 238, 239, 240, 241, 242, 243, 244, 247, 248, 253, 254, 255, 256, 259, 260, 263, 264, 273, 278, 298, 299, 303, 304, 305, 306, 307, 308, 310, 311, 312, 315, 316, 317, 318, 319, 320, 321, 322, 323, 324, 326], [2.561e-05, 4.006e-08, 0.0001143, 0.0001482, 2.65e-08, 4.714e-10, 2.087e-08, 0.004636, 4.336e-07, 3.25e-06, 0.0, 0.0, 0.0004356, 0.005949, 0.007197, 0.00478, 0.002894, 7.803e-09, 0.0, 0.02606, 0.01069, 0.0001865, 0.0004404, 5.247e-07, 5.331e-11, 8.294e-06, 3.262e-05, 0.0, 0.0, 0.0001639, 9.251e-10, 6.109e-05, 0.03076, 2.598e-05, 2.287e-11, 0.0007121, 0.0004209, 0.0, 0.0, 0.0, 0.0, 0.0, 0.0, 0.0, 0.0, 0.0001921, 4.177e-05, 0.001196, 0.000854, 5.046e-05, 0.0003833, 0.0, 0.0, 0.0, 0.0, 0.0, 0.0, 0.0, 0.0, 0.0, 1.307e-06, 5.011e-05, 0.01689, 0.0001002, 9.926e-08, 5.003e-07, 0.0, 0.0, 1.109e-06, 9.511e-06, 0.0, 0.0, 9.066e-05, 0.001126, 2.483e-05, 3.277e-06, 7.556e-05, 1.419e-08, 0.0004733, 0.0006408, 0.0003175, 7.712e-05, 0.9647, 0.9411, 0.0, 0.0, 0.9544, 0.9342, 0.9291, 0.9748, 0.0, 0.0, 0.0, 0.0, 0.0, 0.0, 0.0, 0.0, 0.0, 0.0, 0.0, 0.0, 0.0, 0.0, 0.0, 0.0, 0.0, 0.0, 0.9967, 0.9934, 0.9937, 0.9862, 0.9838, 0.9878, 0.0, 0.0, 0.0, 0.06156, 0.07398, 0.0688, 0.04588, 0.003215, 0.02438, 0.0, 0.0, 0.0, 0.0, 0.0]): _vg.add([_i], _w, 'REPLACE')
_vg = ob_cylinder.vertex_groups.new(name='Bone.006_L')
for _i, _w in zip([233, 234, 237, 238, 239, 240, 245, 246, 249, 250, 251, 252, 257, 258, 261, 262, 265, 266, 315, 316, 317, 318, 319, 320], [0.02031, 0.05835, 0.04072, 0.06524, 0.07019, 0.0002331, 0.9987, 0.9942, 0.9961, 0.9958, 0.9955, 0.999, 0.9979, 0.9928, 0.9975, 0.9968, 0.9986, 0.992, 0.9384, 0.926, 0.9312, 0.952, 0.9734, 0.9628]): _vg.add([_i], _w, 'REPLACE')
_vg = ob_cylinder.vertex_groups.new(name='Bone.005_R')
for _i, _w in zip([0, 1, 2, 3, 4, 5, 6, 7, 8, 9, 10, 11, 12, 14, 16, 18, 21, 22, 23, 24, 25, 30, 31, 32, 33, 34, 35, 36, 39, 40, 41, 42, 43, 44, 45, 46, 48, 49, 50, 51, 54, 55, 60, 64, 65, 67, 68, 69, 70, 71, 76, 77, 96, 97, 98, 99, 100, 104, 105, 106, 107, 114, 115, 116, 124, 125, 133, 134, 142, 143, 152, 195, 196, 197, 198, 199, 200, 201, 202, 203, 204, 205, 206, 219, 220, 223, 224, 225, 226, 227, 228, 229, 230, 231, 232, 233, 234, 235, 236, 241, 242, 279, 280, 281, 282, 283, 284, 285, 286, 290, 291, 292, 293, 294, 295, 296, 306, 309, 310, 311, 312, 313, 314, 321, 322, 323, 324, 325, 326], [0.006584, 0.0, 1.257e-05, 0.0, 2.763e-06, 0.0, 0.01848, 0.0, 0.0002132, 0.0, 4.148e-07, 0.0, 0.002664, 1.619e-05, 6.087e-06, 5.72e-05, 0.003212, 2.117e-05, 0.0006277, 0.0001772, 0.0, 0.04946, 0.0005891, 0.0001556, 0.0003033, 9.677e-05, 0.0008491, 0.02835, 0.007411, 9.642e-05, 7.689e-05, 0.1065, 0.1105, 0.02647, 9.104e-08, 0.01676, 0.0, 0.001499, 0.0, 0.0, 0.0001963, 0.0006477, 0.0, 0.0, 0.0, 0.0, 0.0, 0.0, 0.0, 0.0, 0.0, 0.0, 0.0004493, 1.086e-05, 0.000761, 0.0001973, 0.0, 0.0, 0.0339, 0.0, 0.0, 0.0, 0.0, 0.0, 0.0, 0.0, 0.0, 0.0, 0.0, 0.0, 0.0, 0.0, 0.0, 0.001743, 0.0, 0.0, 2.422e-05, 1.761e-06, 0.0003704, 0.004828, 0.005068, 0.0007161, 7.725e-06, 0.05266, 0.0651, 6.412e-09, 0.0009358, 3.371e-06, 9.551e-07, 0.001742, 0.02876, 0.00497, 4.092e-05, 0.9411, 0.9647, 0.0, 0.0, 0.9342, 0.9544, 0.9748, 0.9291, 0.0, 0.0, 0.0, 0.0, 0.0, 0.0, 0.0, 0.0, 0.0, 0.0, 0.0, 0.0, 0.0, 0.0, 0.0, 0.0, 0.9966, 0.9933, 0.9876, 0.9841, 0.9867, 0.9939, 0.0688, 0.04587, 0.07398, 0.06157, 0.02438, 0.003215]): _vg.add([_i], _w, 'REPLACE')
_vg = ob_cylinder.vertex_groups.new(name='Bone.006_R')
for _i, _w in zip([231, 232, 235, 236, 241, 242, 243, 244, 247, 248, 253, 254, 255, 256, 259, 260, 263, 264, 321, 322, 323, 324, 325, 326], [0.05835, 0.02031, 0.06524, 0.04073, 0.0002331, 0.07019, 0.9941, 0.9986, 0.9959, 0.998, 0.999, 0.9955, 0.9929, 0.9962, 0.9967, 0.9975, 0.992, 0.9986, 0.9312, 0.952, 0.926, 0.9384, 0.9628, 0.9734]): _vg.add([_i], _w, 'REPLACE')
_m = ob_cylinder.modifiers.new('Armature', 'ARMATURE')
_m.object = ob_armature
ob_armature.location = (0.07284, -0.02036, 0.02196)
ob_armature.show_in_front = True
ob_armature.lineart.crease_threshold = 0.0

# ---- collection membership
col_collection.objects.link(ob_cylinder)
col_collection.objects.link(ob_armature)

# ---- scene / render settings (as saved in the file)
scene.frame_start = 1; scene.frame_end = 119; scene.frame_set(1)
scene.render.engine = 'BLENDER_EEVEE_NEXT'
scene.render.fps = 60
scene.cycles.use_denoising = False
scene.cycles.samples = 128
scene.cycles.sampling_pattern = 'TABULATED_SOBOL'
scene.cycles.use_adaptive_sampling = False
scene.cycles.use_light_tree = False
scene.view_settings.view_transform = 'Filmic'
bpy.context.view_layer.update()

# ---- added for rendering (the .blend has no active camera): camera
cam_auto = bpy.data.cameras.new('AutoCamera')
cam_auto.lens = 50.0
cam_auto.sensor_width = 36.0
cam_auto.clip_end = 1000.0
ob_auto_camera = bpy.data.objects.new('AutoCamera', cam_auto)
scene.collection.objects.link(ob_auto_camera)
ob_auto_camera.location = (2.83896, -3.27369, 3.30015)
ob_auto_camera.rotation_euler = (1.09748, -7.21219e-08, 0.694738)
scene.camera = ob_auto_camera
bpy.context.view_layer.update()
